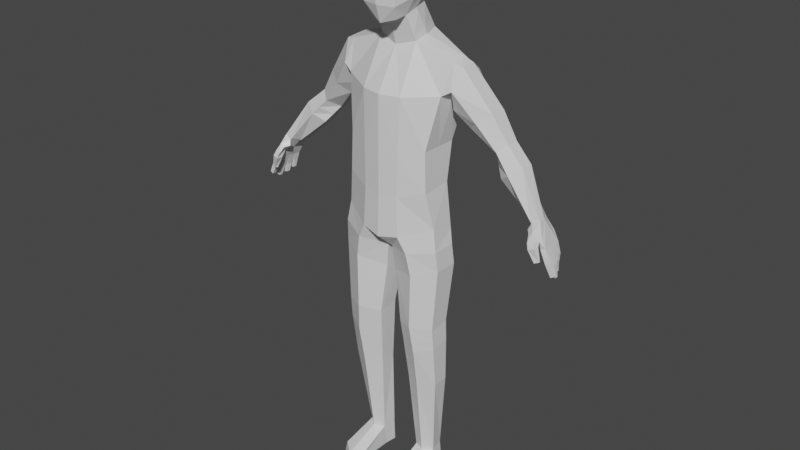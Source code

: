# Source: ragdoll.blend  (saved by Blender 2.92.15; exported with 4.5.12 LTS)
import bpy
from mathutils import Matrix  # noqa: F401  (used for matrix-valued properties, if any)

bpy.ops.wm.read_factory_settings(use_empty=True)
scene = bpy.context.scene
scene.name = 'Scene'

# ---- collections
col_collection = bpy.data.collections.new('Collection'); scene.collection.children.link(col_collection)

# ---- materials (node trees are filled in below, after node groups)
mat_material = bpy.data.materials.new('Material')
mat_material.alpha_threshold = 0.0
mat_material.use_transparent_shadow = False
mat_material.line_color = (0.0, 0.0, 0.0, 1.0)

# ---- material node trees
mat_material.use_nodes = True; mat_material.node_tree.nodes.clear()
_N = mat_material.node_tree.nodes; _L = mat_material.node_tree.links
n0 = _N.new('ShaderNodeOutputMaterial'); n0.name = 'Material Output'; n0.location = (300, 300)
n1 = _N.new('ShaderNodeBsdfPrincipled'); n1.name = 'Principled BSDF'; n1.location = (10, 300)
n1.distribution = 'GGX'
n1.subsurface_method = 'BURLEY'
n1.inputs[2].default_value = 0.4
n1.inputs[3].default_value = 1.45
n1.inputs[27].default_value = (0.0, 0.0, 0.0, 1.0)
n1.inputs[28].default_value = 1.0
_L.new(n1.outputs[0], n0.inputs[0])
n0.is_active_output = True

# ---- world
world_world = bpy.data.worlds.new('World'); scene.world = world_world
world_world.use_nodes = True; world_world.node_tree.nodes.clear()
_N = world_world.node_tree.nodes; _L = world_world.node_tree.links
n0 = _N.new('ShaderNodeOutputWorld'); n0.name = 'World Output'; n0.location = (300, 300)
n1 = _N.new('ShaderNodeBackground'); n1.name = 'Background'; n1.location = (10, 300)
n1.inputs[0].default_value = (0.05088, 0.05088, 0.05088, 1.0)
_L.new(n1.outputs[0], n0.inputs[0])
n0.is_active_output = True
world_world.color = (0.05088, 0.05088, 0.05088)
world_world.use_sun_shadow = False
world_world.sun_shadow_jitter_overblur = 0.0

# ---- meshes
me_cube = bpy.data.meshes.new('Cube')
me_cube.from_pydata([(0.517, 0.2913, 0.5726), (0.4718, 0.1111, -0.8973), (0.5326, 0.0125, 0.6381), (0.4718, -0.1319, -0.8279), (0.4152, 0.118, -0.4753), (0.4152, -0.177, -0.4961), (0.4889, 0.2941, 0.3665), (0.4889, -0.08684, 0.37), (0.4012, 0.1943, -0.1194), (0.4012, -0.1735, -0.1159), (0.191, -0.2826, -0.9358), (0.1272, 0.2902, 0.7989), (0.191, 0.2051, -1.005), (0.1823, -0.03083, 0.7627), (0.1741, -0.271, -0.5659), (0.1741, 0.2121, -0.5451), (0.1953, -0.251, 0.3398), (0.1953, 0.3715, 0.2921), (0.181, 0.2883, -0.1949), (0.181, -0.2675, -0.1915), (0.1354, -0.1004, 0.9828), (0.1317, 0.1212, 1.074), (0.1533, 0.1001, 1.542), (0.156, -0.1078, 1.526), (0.1304, -0.2224, 0.9711), (0.1479, -0.2358, 1.42), (0.2191, -0.08699, 1.15), (0.2183, -0.08699, 1.367), (0.1692, 0.183, 1.392), (0.1792, 0.1914, 1.221), (0.1607, -0.2742, 1.088), (0.1709, -0.2809, 1.279), (0.5326, 0.1499, 0.6703), (0.4152, -0.02947, -0.4857), (0.4889, 0.07453, 0.2934), (0.4012, 0.0104, -0.1177), (0.1823, 0.1209, 0.7867), (0.1547, 0.01042, 1.028), (0.1548, 0.008242, 1.541), (0.2226, 0.05221, 1.185), (0.2172, 0.04803, 1.387), (0.2717, 0.1909, -3.291), (0.2674, 0.2022, -1.08), (0.3721, 0.1475, -3.288), (0.5081, 0.08579, -1.035), (0.3906, 0.01771, -3.302), (0.5081, -0.1471, -1.035), (0.3058, -0.05211, -3.306), (0.2674, -0.2635, -1.08), (0.2049, -0.00882, -3.309), (0.02253, -0.1471, -1.122), (0.1863, 0.121, -3.295), (0.02253, 0.08579, -1.122), (0.3193, 0.1531, -2.46), (0.3268, 0.1525, -2.014), (0.3005, 0.1537, -1.807), (0.308, 0.219, -1.292), (0.5225, 0.1026, -1.229), (0.4858, 0.05153, -1.812), (0.4901, 0.05541, -2.013), (0.4766, 0.07532, -2.453), (0.5225, -0.1302, -1.229), (0.4858, -0.1503, -1.84), (0.4901, -0.131, -2.05), (0.4766, -0.07832, -2.467), (0.308, -0.2466, -1.292), (0.3005, -0.25, -1.828), (0.3268, -0.2203, -2.093), (0.3193, -0.1541, -2.489), (0.05117, -0.1302, -1.356), (0.1151, -0.1478, -1.858), (0.1311, -0.1232, -2.066), (0.162, -0.07633, -2.497), (0.05117, 0.1026, -1.356), (0.1151, 0.05408, -1.831), (0.1311, 0.06323, -2.029), (0.162, 0.07731, -2.483), (0.5899, 0.2947, 0.5345), (0.6157, 0.1737, 0.624), (0.6178, 0.03127, 0.6179), (0.5771, -0.06316, 0.4232), (0.5365, 0.03127, 0.2285), (0.5554, 0.3026, 0.3204), (1.089, 0.2813, -0.2047), (0.9445, 0.3127, -0.05254), (0.7666, 0.3386, 0.1694), (0.8742, 0.2596, 0.254), (1.019, 0.2531, 0.01894), (1.192, 0.2201, -0.1314), (0.8742, 0.1016, 0.254), (1.019, 0.1339, 0.01894), (1.192, 0.09764, -0.1314), (0.7666, 0.02254, 0.1694), (0.9445, 0.07426, -0.05254), (1.089, 0.03643, -0.2047), (0.6591, 0.1016, 0.08482), (0.868, 0.1923, -0.1244), (0.986, 0.09764, -0.2781), (0.6591, 0.2596, 0.08482), (0.87, 0.2531, -0.124), (0.986, 0.2201, -0.2781), (0.2785, 0.2108, -3.532), (0.3794, 0.1675, -3.532), (0.3956, 0.05441, -3.532), (0.3108, -0.01541, -3.532), (0.2098, 0.02788, -3.532), (0.1937, 0.141, -3.532), (0.4474, -0.2946, -3.447), (0.3126, -0.4138, -3.451), (0.2032, -0.3549, -3.454), (0.459, -0.3122, -3.532), (0.3242, -0.4313, -3.532), (0.2148, -0.3724, -3.532), (1.529, 0.1979, -0.9103), (1.448, 0.2185, -0.6357), (1.623, -0.02734, -0.9175), (1.485, -0.0156, -0.6339), (1.601, 0.03961, -0.962), (1.568, 0.1041, -0.9459), (1.565, 0.1402, -0.9463), (1.529, 0.2099, -0.8239), (1.498, 0.2134, -0.7255), (1.518, -0.01229, -0.7017), (1.579, -0.02818, -0.813), (1.518, 0.0436, -0.7175), (1.58, 0.036, -0.8476), (1.513, 0.1, -0.7234), (1.565, 0.0991, -0.848), (1.508, 0.1565, -0.7294), (1.555, 0.1512, -0.8482), (1.578, 0.02574, -0.8183), (1.623, 0.007859, -0.9202), (1.575, 0.09136, -0.8534), (1.598, 0.07286, -0.9655), (1.534, 0.1602, -0.8201), (1.531, 0.169, -0.9108), (1.396, 0.1748, -0.5217), (1.433, 0.02118, -0.4967), (1.429, 0.09486, -0.5045), (1.498, 0.1959, -0.9025), (1.407, 0.2125, -0.6579), (1.592, -0.02843, -0.9343), (1.475, -0.04097, -0.6376), (1.417, 0.0996, -0.6461), (1.571, 0.03661, -0.9656), (1.534, 0.1017, -0.9401), (1.531, 0.1378, -0.9404), (1.483, 0.2052, -0.8287), (1.457, 0.2075, -0.7477), (1.477, -0.01828, -0.724), (1.538, -0.03078, -0.8355), (1.478, 0.03761, -0.7397), (1.535, 0.03096, -0.8567), (1.472, 0.09404, -0.7456), (1.521, 0.09445, -0.8549), (1.467, 0.1505, -0.7516), (1.508, 0.1466, -0.8533), (1.537, 0.02314, -0.8408), (1.592, 0.006766, -0.9371), (1.53, 0.08631, -0.8625), (1.568, 0.06985, -0.9691), (1.487, 0.1556, -0.8249), (1.499, 0.167, -0.903), (1.314, 0.1684, -0.5621), (1.363, 0.003849, -0.5281), (1.326, 0.08835, -0.5513), (1.417, -0.01366, -0.6393), (1.345, -0.01877, -0.5765), (1.453, -0.1004, -0.6278), (1.421, -0.067, -0.561), (1.404, -0.1115, -0.647), (1.384, -0.06487, -0.5908), (1.479, -0.05907, -0.6785), (1.418, -0.06169, -0.702), (1.473, -0.1178, -0.678), (1.422, -0.1243, -0.6966), (1.507, -0.06438, -0.799), (1.466, -0.0798, -0.8143), (1.518, -0.08864, -0.7931), (1.477, -0.106, -0.808), (1.017, 0.297, -0.1286), (1.105, 0.2366, -0.05622), (1.105, 0.1158, -0.05622), (1.017, 0.05535, -0.1286), (0.927, 0.145, -0.2012), (0.928, 0.2366, -0.2011), (1.301, 0.1723, -0.5578), (1.309, 0.08906, -0.5453), (1.342, 0.006348, -0.5077), (1.402, 0.02704, -0.4545), (1.401, 0.1045, -0.4623), (1.37, 0.1829, -0.4936), (0.3136, 0.1531, -1.911), (0.488, 0.05347, -1.912), (0.488, -0.1407, -1.945), (0.3136, -0.2352, -1.961), (0.1231, -0.1355, -1.962), (0.1231, 0.05866, -1.93), (0.3751, 0.1461, -3.258), (0.393, 0.01547, -3.272), (0.3056, -0.05457, -3.276), (0.2027, -0.01004, -3.28), (0.1848, 0.1206, -3.265), (0.2727, 0.1907, -3.261), (0.174, -0.04311, 0.8016), (0.128, 0.2604, 0.8474), (0.1774, 0.1014, 0.8294), (0.1409, -0.09226, 0.9572), (0.1312, 0.1409, 1.042), (0.1579, 0.02329, 1.0), (-0.517, 0.2913, 0.5726), (-0.4718, 0.1111, -0.8973), (-0.5326, 0.0125, 0.6381), (-0.4718, -0.1319, -0.8279), (0.0, 0.237, -1.042), (0.0, -0.06881, 0.7078), (0.0, -0.3144, -0.9723), (0.0, 0.2861, 0.7541), (-0.4152, 0.118, -0.4753), (-0.4152, -0.177, -0.4961), (0.0, 0.2439, -0.5711), (0.0, -0.3028, -0.5919), (-0.4889, 0.2941, 0.3665), (-0.4889, -0.08684, 0.37), (0.0, 0.4034, 0.2881), (0.0, -0.2924, 0.3366), (-0.4012, 0.1943, -0.1194), (-0.4012, -0.1735, -0.1159), (0.0, 0.3202, -0.2099), (0.0, -0.2994, -0.2065), (-0.191, -0.2826, -0.9358), (-0.1272, 0.2902, 0.7989), (-0.191, 0.2051, -1.005), (-0.1823, -0.03083, 0.7627), (-0.1741, -0.271, -0.5659), (-0.1741, 0.2121, -0.5451), (-0.1953, -0.251, 0.3398), (-0.1953, 0.3715, 0.2921), (-0.181, 0.2883, -0.1949), (-0.181, -0.2675, -0.1915), (-0.1354, -0.1004, 0.9828), (0.0, -0.1266, 0.9495), (0.0, 0.1403, 1.06), (-0.1317, 0.1212, 1.074), (-0.1533, 0.1001, 1.542), (0.0, 0.1276, 1.571), (0.0, -0.1266, 1.567), (-0.156, -0.1078, 1.526), (-0.1304, -0.2224, 0.9711), (0.0, -0.262, 0.9294), (0.0, -0.2717, 1.441), (-0.1479, -0.2358, 1.42), (0.0, -0.1266, 1.354), (0.0, -0.1266, 1.152), (0.0, 0.2339, 1.218), (0.0, 0.2289, 1.395), (-0.2191, -0.08699, 1.15), (-0.2183, -0.08699, 1.367), (-0.1692, 0.183, 1.392), (-0.1792, 0.1914, 1.221), (0.0, -0.3205, 1.28), (0.0, -0.3138, 1.09), (-0.1607, -0.2742, 1.088), (-0.1709, -0.2809, 1.279), (-0.5326, 0.1499, 0.6703), (0.0, 0.1086, 0.7309), (-0.4152, -0.02947, -0.4857), (-0.4889, 0.07453, 0.2934), (-0.4012, 0.0104, -0.1177), (-0.1823, 0.1209, 0.7867), (0.0, 0.006857, 1.005), (-0.1547, 0.01042, 1.028), (0.0, 0.0005039, 1.569), (-0.1548, 0.008242, 1.541), (-0.2226, 0.05221, 1.185), (-0.2172, 0.04803, 1.387), (0.0, 0.05366, 1.185), (0.0, 0.05116, 1.374), (-0.2717, 0.1909, -3.291), (-0.2674, 0.2022, -1.08), (-0.3721, 0.1475, -3.288), (-0.5081, 0.08579, -1.035), (-0.3906, 0.01771, -3.302), (-0.5081, -0.1471, -1.035), (-0.3058, -0.05211, -3.306), (-0.2674, -0.2635, -1.08), (-0.2049, -0.00882, -3.309), (-0.02253, -0.1471, -1.122), (-0.1863, 0.121, -3.295), (-0.02253, 0.08579, -1.122), (-0.3193, 0.1531, -2.46), (-0.3268, 0.1525, -2.014), (-0.3005, 0.1537, -1.807), (-0.308, 0.219, -1.292), (-0.5225, 0.1026, -1.229), (-0.4858, 0.05153, -1.812), (-0.4901, 0.05541, -2.013), (-0.4766, 0.07532, -2.453), (-0.5225, -0.1302, -1.229), (-0.4858, -0.1503, -1.84), (-0.4901, -0.131, -2.05), (-0.4766, -0.07832, -2.467), (-0.308, -0.2466, -1.292), (-0.3005, -0.25, -1.828), (-0.3268, -0.2203, -2.093), (-0.3193, -0.1541, -2.489), (-0.05117, -0.1302, -1.356), (-0.1151, -0.1478, -1.858), (-0.1311, -0.1232, -2.066), (-0.162, -0.07633, -2.497), (-0.05117, 0.1026, -1.356), (-0.1151, 0.05408, -1.831), (-0.1311, 0.06323, -2.029), (-0.162, 0.07731, -2.483), (-0.5899, 0.2947, 0.5345), (-0.6157, 0.1737, 0.624), (-0.6178, 0.03127, 0.6179), (-0.5771, -0.06316, 0.4232), (-0.5365, 0.03127, 0.2285), (-0.5554, 0.3026, 0.3204), (-1.089, 0.2813, -0.2047), (-0.9445, 0.3127, -0.05254), (-0.7666, 0.3386, 0.1694), (-0.8742, 0.2596, 0.254), (-1.019, 0.2531, 0.01894), (-1.192, 0.2201, -0.1314), (-0.8742, 0.1016, 0.254), (-1.019, 0.1339, 0.01894), (-1.192, 0.09764, -0.1314), (-0.7666, 0.02254, 0.1694), (-0.9445, 0.07426, -0.05254), (-1.089, 0.03643, -0.2047), (-0.6591, 0.1016, 0.08482), (-0.868, 0.1923, -0.1244), (-0.986, 0.09764, -0.2781), (-0.6591, 0.2596, 0.08482), (-0.87, 0.2531, -0.124), (-0.986, 0.2201, -0.2781), (-0.2785, 0.2108, -3.532), (-0.3794, 0.1675, -3.532), (-0.3956, 0.05441, -3.532), (-0.3108, -0.01541, -3.532), (-0.2098, 0.02788, -3.532), (-0.1937, 0.141, -3.532), (-0.4474, -0.2946, -3.447), (-0.3126, -0.4138, -3.451), (-0.2032, -0.3549, -3.454), (-0.459, -0.3122, -3.532), (-0.3242, -0.4313, -3.532), (-0.2148, -0.3724, -3.532), (-1.529, 0.1979, -0.9103), (-1.448, 0.2185, -0.6357), (-1.623, -0.02734, -0.9175), (-1.485, -0.0156, -0.6339), (-1.601, 0.03961, -0.962), (-1.568, 0.1041, -0.9459), (-1.565, 0.1402, -0.9463), (-1.529, 0.2099, -0.8239), (-1.498, 0.2134, -0.7255), (-1.518, -0.01229, -0.7017), (-1.579, -0.02818, -0.813), (-1.518, 0.0436, -0.7175), (-1.58, 0.036, -0.8476), (-1.513, 0.1, -0.7234), (-1.565, 0.0991, -0.848), (-1.508, 0.1565, -0.7294), (-1.555, 0.1512, -0.8482), (-1.578, 0.02574, -0.8183), (-1.623, 0.007859, -0.9202), (-1.575, 0.09136, -0.8534), (-1.598, 0.07286, -0.9655), (-1.534, 0.1602, -0.8201), (-1.531, 0.169, -0.9108), (-1.396, 0.1748, -0.5217), (-1.433, 0.02118, -0.4967), (-1.429, 0.09486, -0.5045), (-1.498, 0.1959, -0.9025), (-1.407, 0.2125, -0.6579), (-1.592, -0.02843, -0.9343), (-1.475, -0.04097, -0.6376), (-1.417, 0.0996, -0.6461), (-1.571, 0.03661, -0.9656), (-1.534, 0.1017, -0.9401), (-1.531, 0.1378, -0.9404), (-1.483, 0.2052, -0.8287), (-1.457, 0.2075, -0.7477), (-1.477, -0.01828, -0.724), (-1.538, -0.03078, -0.8355), (-1.478, 0.03761, -0.7397), (-1.535, 0.03096, -0.8567), (-1.472, 0.09404, -0.7456), (-1.521, 0.09445, -0.8549), (-1.467, 0.1505, -0.7516), (-1.508, 0.1466, -0.8533), (-1.537, 0.02314, -0.8408), (-1.592, 0.006766, -0.9371), (-1.53, 0.08631, -0.8625), (-1.568, 0.06985, -0.9691), (-1.487, 0.1556, -0.8249), (-1.499, 0.167, -0.903), (-1.314, 0.1684, -0.5621), (-1.363, 0.003849, -0.5281), (-1.326, 0.08835, -0.5513), (-1.417, -0.01366, -0.6393), (-1.345, -0.01877, -0.5765), (-1.453, -0.1004, -0.6278), (-1.421, -0.067, -0.561), (-1.404, -0.1115, -0.647), (-1.384, -0.06487, -0.5908), (-1.479, -0.05907, -0.6785), (-1.418, -0.06169, -0.702), (-1.473, -0.1178, -0.678), (-1.422, -0.1243, -0.6966), (-1.507, -0.06438, -0.799), (-1.466, -0.0798, -0.8143), (-1.518, -0.08864, -0.7931), (-1.477, -0.106, -0.808), (-1.017, 0.297, -0.1286), (-1.105, 0.2366, -0.05622), (-1.105, 0.1158, -0.05622), (-1.017, 0.05535, -0.1286), (-0.927, 0.145, -0.2012), (-0.928, 0.2366, -0.2011), (-1.301, 0.1723, -0.5578), (-1.309, 0.08906, -0.5453), (-1.342, 0.006348, -0.5077), (-1.402, 0.02704, -0.4545), (-1.401, 0.1045, -0.4623), (-1.37, 0.1829, -0.4936), (-0.3136, 0.1531, -1.911), (-0.488, 0.05347, -1.912), (-0.488, -0.1407, -1.945), (-0.3136, -0.2352, -1.961), (-0.1231, -0.1355, -1.962), (-0.1231, 0.05866, -1.93), (-0.3751, 0.1461, -3.258), (-0.393, 0.01547, -3.272), (-0.3056, -0.05457, -3.276), (-0.2027, -0.01004, -3.28), (-0.1848, 0.1206, -3.265), (-0.2727, 0.1907, -3.261), (0.0, -0.07901, 0.7505), (0.0, 0.2603, 0.808), (-0.174, -0.04311, 0.8016), (-0.128, 0.2604, 0.8474), (-0.1774, 0.1014, 0.8294), (0.0, 0.09066, 0.7793), (0.0, -0.1198, 0.9213), (-0.1409, -0.09226, 0.9572), (-0.1312, 0.1409, 1.042), (-0.1579, 0.02329, 1.0), (0.0, 0.01872, 0.9727), (0.0, 0.1573, 1.024)], [], [(17, 11, 0, 6), (16, 13, 215, 225), (10, 14, 221, 216), (12, 15, 4, 1), (19, 16, 225, 229), (18, 17, 6, 8), (35, 34, 7, 9), (33, 35, 9, 5), (15, 18, 8, 4), (14, 19, 229, 221), (5, 9, 19, 14), (220, 228, 18, 15), (228, 224, 17, 18), (9, 7, 16, 19), (214, 220, 15, 12), (3, 5, 14, 10), (32, 36, 13, 2), (7, 2, 13, 16), (224, 217, 11, 17), (28, 255, 245, 22), (447, 207, 20, 241), (209, 208, 21, 37), (208, 452, 242, 21), (260, 31, 25, 250), (40, 28, 22, 38), (23, 246, 250, 25), (241, 20, 24, 249), (27, 23, 25, 31), (20, 26, 30, 24), (26, 27, 31, 30), (37, 21, 29, 39), (39, 29, 28, 40), (249, 24, 30, 261), (261, 30, 31, 260), (21, 242, 254, 29), (29, 254, 255, 28), (272, 246, 23, 38), (245, 272, 38, 22), (26, 39, 40, 27), (20, 37, 39, 26), (27, 40, 38, 23), (207, 209, 37, 20), (0, 11, 36, 32), (4, 8, 35, 33), (8, 6, 34, 35), (56, 42, 44, 57), (57, 44, 46, 61), (61, 46, 48, 65), (65, 48, 50, 69), (69, 50, 52, 73), (73, 52, 42, 56), (41, 43, 102, 101), (202, 76, 53, 203), (76, 75, 54, 53), (197, 74, 55, 192), (74, 73, 56, 55), (201, 72, 76, 202), (72, 71, 75, 76), (196, 70, 74, 197), (70, 69, 73, 74), (200, 68, 72, 201), (68, 67, 71, 72), (195, 66, 70, 196), (66, 65, 69, 70), (199, 64, 68, 200), (64, 63, 67, 68), (194, 62, 66, 195), (62, 61, 65, 66), (198, 60, 64, 199), (60, 59, 63, 64), (193, 58, 62, 194), (58, 57, 61, 62), (203, 53, 60, 198), (53, 54, 59, 60), (192, 55, 58, 193), (55, 56, 57, 58), (85, 77, 78, 86), (86, 78, 79, 89), (89, 79, 80, 92), (92, 80, 81, 95), (95, 81, 82, 98), (98, 82, 77, 85), (185, 99, 84, 180), (99, 98, 85, 84), (184, 96, 99, 185), (96, 95, 98, 99), (183, 93, 96, 184), (93, 92, 95, 96), (182, 90, 93, 183), (90, 89, 92, 93), (181, 87, 90, 182), (87, 86, 89, 90), (180, 84, 87, 181), (84, 85, 86, 87), (78, 77, 0, 32), (77, 82, 6, 0), (82, 81, 34, 6), (81, 80, 7, 34), (80, 79, 2, 7), (79, 78, 32, 2), (1, 4, 33, 5, 3), (46, 44, 1, 3), (44, 42, 12, 1), (42, 52, 214, 12), (52, 50, 216, 214), (50, 48, 10, 216), (48, 46, 3, 10), (101, 102, 103, 104, 105, 106), (103, 45, 107, 110), (51, 41, 101, 106), (49, 105, 112, 109), (43, 45, 103, 102), (49, 51, 106, 105), (107, 108, 111, 110), (108, 109, 112, 111), (45, 47, 108, 107), (105, 104, 111, 112), (47, 49, 109, 108), (104, 103, 110, 111), (134, 135, 113, 120), (123, 115, 131, 130), (125, 117, 133, 132), (127, 118, 119, 129), (124, 126, 128, 121, 114, 136, 138, 137, 116, 122), (126, 127, 129, 128), (124, 125, 132, 126), (122, 123, 130, 124), (128, 134, 120, 121), (161, 147, 139, 162), (150, 157, 158, 141), (152, 159, 160, 144), (154, 156, 146, 145), (153, 155, 156, 154), (151, 153, 159, 152), (153, 151, 149, 142, 143, 140, 148, 155), (149, 151, 157, 150), (155, 148, 147, 161), (166, 167, 164, 165, 143), (140, 143, 165, 163), (135, 134, 161, 162), (118, 127, 154, 145), (120, 113, 139, 147), (126, 132, 159, 153), (121, 120, 147, 148), (129, 119, 146, 156), (114, 121, 148, 140), (134, 128, 155, 161), (122, 116, 142, 149), (115, 123, 150, 141), (123, 122, 149, 150), (113, 135, 162, 139), (125, 124, 151, 152), (136, 114, 140, 163), (131, 115, 141, 158), (133, 117, 144, 160), (127, 126, 153, 154), (119, 118, 145, 146), (130, 131, 158, 157), (117, 125, 152, 144), (128, 129, 156, 155), (132, 133, 160, 159), (124, 130, 157, 151), (166, 173, 175, 170), (142, 166, 143), (164, 169, 168, 142, 116, 137), (169, 171, 170, 168), (167, 171, 169, 164), (166, 170, 171, 167), (174, 178, 176, 172), (142, 172, 173, 166), (168, 174, 172, 142), (170, 175, 174, 168), (176, 178, 179, 177), (175, 179, 178, 174), (173, 177, 179, 175), (172, 176, 177, 173), (186, 187, 97, 100), (187, 188, 94, 97), (188, 189, 91, 94), (189, 190, 88, 91), (190, 191, 83, 88), (191, 186, 100, 83), (83, 180, 181, 88), (88, 181, 182, 91), (91, 182, 183, 94), (94, 183, 184, 97), (97, 184, 185, 100), (100, 185, 180, 83), (136, 163, 186, 191), (138, 136, 191, 190), (137, 138, 190, 189), (164, 137, 189, 188), (165, 164, 188, 187), (163, 165, 187, 186), (54, 192, 193, 59), (59, 193, 194, 63), (63, 194, 195, 67), (67, 195, 196, 71), (71, 196, 197, 75), (75, 197, 192, 54), (41, 203, 198, 43), (43, 198, 199, 45), (45, 199, 200, 47), (47, 200, 201, 49), (49, 201, 202, 51), (51, 202, 203, 41), (13, 36, 206, 204), (11, 217, 442, 205), (36, 11, 205, 206), (215, 13, 204, 441), (204, 206, 209, 207), (205, 442, 452, 208), (206, 205, 208, 209), (441, 204, 207, 447), (237, 222, 210, 231), (236, 225, 215, 233), (451, 270, 241, 447), (230, 216, 221, 234), (232, 211, 218, 235), (239, 229, 225, 236), (238, 226, 222, 237), (268, 227, 223, 267), (266, 219, 227, 268), (235, 218, 226, 238), (234, 221, 229, 239), (219, 234, 239, 227), (220, 235, 238, 228), (228, 238, 237, 224), (227, 239, 236, 223), (214, 232, 235, 220), (213, 230, 234, 219), (264, 212, 233, 269), (223, 236, 233, 212), (224, 237, 231, 217), (258, 244, 245, 255), (447, 241, 240, 448), (450, 271, 243, 449), (449, 243, 242, 452), (277, 272, 246, 252), (260, 250, 251, 263), (275, 273, 244, 258), (247, 251, 250, 246), (241, 249, 248, 240), (257, 263, 251, 247), (253, 261, 249, 241), (246, 250, 260, 252), (252, 260, 261, 253), (240, 248, 262, 256), (256, 262, 263, 257), (271, 274, 259, 243), (274, 275, 258, 259), (249, 261, 262, 248), (261, 260, 263, 262), (270, 276, 253, 241), (276, 277, 252, 253), (243, 259, 254, 242), (259, 258, 255, 254), (272, 273, 247, 246), (245, 244, 273, 272), (254, 255, 277, 276), (242, 254, 276, 270), (256, 257, 275, 274), (240, 256, 274, 271), (257, 247, 273, 275), (255, 245, 272, 277), (448, 240, 271, 450), (210, 264, 269, 231), (218, 266, 268, 226), (226, 268, 267, 222), (452, 242, 270, 451), (293, 294, 281, 279), (294, 298, 283, 281), (298, 302, 285, 283), (302, 306, 287, 285), (306, 310, 289, 287), (310, 293, 279, 289), (278, 338, 339, 280), (439, 440, 290, 313), (313, 290, 291, 312), (434, 429, 292, 311), (311, 292, 293, 310), (438, 439, 313, 309), (309, 313, 312, 308), (433, 434, 311, 307), (307, 311, 310, 306), (437, 438, 309, 305), (305, 309, 308, 304), (432, 433, 307, 303), (303, 307, 306, 302), (436, 437, 305, 301), (301, 305, 304, 300), (431, 432, 303, 299), (299, 303, 302, 298), (435, 436, 301, 297), (297, 301, 300, 296), (430, 431, 299, 295), (295, 299, 298, 294), (440, 435, 297, 290), (290, 297, 296, 291), (429, 430, 295, 292), (292, 295, 294, 293), (322, 323, 315, 314), (323, 326, 316, 315), (326, 329, 317, 316), (329, 332, 318, 317), (332, 335, 319, 318), (335, 322, 314, 319), (422, 417, 321, 336), (336, 321, 322, 335), (421, 422, 336, 333), (333, 336, 335, 332), (420, 421, 333, 330), (330, 333, 332, 329), (419, 420, 330, 327), (327, 330, 329, 326), (418, 419, 327, 324), (324, 327, 326, 323), (417, 418, 324, 321), (321, 324, 323, 322), (315, 264, 210, 314), (314, 210, 222, 319), (319, 222, 267, 318), (318, 267, 223, 317), (317, 223, 212, 316), (316, 212, 264, 315), (211, 213, 219, 266, 218), (283, 213, 211, 281), (281, 211, 232, 279), (279, 232, 214, 289), (289, 214, 216, 287), (287, 216, 230, 285), (285, 230, 213, 283), (338, 343, 342, 341, 340, 339), (340, 347, 344, 282), (288, 343, 338, 278), (286, 346, 349, 342), (280, 339, 340, 282), (286, 342, 343, 288), (344, 347, 348, 345), (345, 348, 349, 346), (282, 344, 345, 284), (342, 349, 348, 341), (284, 345, 346, 286), (341, 348, 347, 340), (371, 357, 350, 372), (360, 367, 368, 352), (362, 369, 370, 354), (364, 366, 356, 355), (361, 359, 353, 374, 375, 373, 351, 358, 365, 363), (363, 365, 366, 364), (361, 363, 369, 362), (359, 361, 367, 360), (365, 358, 357, 371), (398, 399, 376, 384), (387, 378, 395, 394), (389, 381, 397, 396), (391, 382, 383, 393), (390, 391, 393, 392), (388, 389, 396, 390), (390, 392, 385, 377, 380, 379, 386, 388), (386, 387, 394, 388), (392, 398, 384, 385), (403, 380, 402, 401, 404), (377, 400, 402, 380), (372, 399, 398, 371), (355, 382, 391, 364), (357, 384, 376, 350), (363, 390, 396, 369), (358, 385, 384, 357), (366, 393, 383, 356), (351, 377, 385, 358), (371, 398, 392, 365), (359, 386, 379, 353), (352, 378, 387, 360), (360, 387, 386, 359), (350, 376, 399, 372), (362, 389, 388, 361), (373, 400, 377, 351), (368, 395, 378, 352), (370, 397, 381, 354), (364, 391, 390, 363), (356, 383, 382, 355), (367, 394, 395, 368), (354, 381, 389, 362), (365, 392, 393, 366), (369, 396, 397, 370), (361, 388, 394, 367), (403, 407, 412, 410), (379, 380, 403), (401, 374, 353, 379, 405, 406), (406, 405, 407, 408), (404, 401, 406, 408), (403, 404, 408, 407), (411, 409, 413, 415), (379, 403, 410, 409), (405, 379, 409, 411), (407, 405, 411, 412), (413, 414, 416, 415), (412, 411, 415, 416), (410, 412, 416, 414), (409, 410, 414, 413), (423, 337, 334, 424), (424, 334, 331, 425), (425, 331, 328, 426), (426, 328, 325, 427), (427, 325, 320, 428), (428, 320, 337, 423), (320, 325, 418, 417), (325, 328, 419, 418), (328, 331, 420, 419), (331, 334, 421, 420), (334, 337, 422, 421), (337, 320, 417, 422), (373, 428, 423, 400), (375, 427, 428, 373), (374, 426, 427, 375), (401, 425, 426, 374), (402, 424, 425, 401), (400, 423, 424, 402), (291, 296, 430, 429), (296, 300, 431, 430), (300, 304, 432, 431), (304, 308, 433, 432), (308, 312, 434, 433), (312, 291, 429, 434), (278, 280, 435, 440), (280, 282, 436, 435), (282, 284, 437, 436), (284, 286, 438, 437), (286, 288, 439, 438), (288, 278, 440, 439), (217, 442, 446, 265), (233, 443, 445, 269), (231, 444, 442, 217), (269, 445, 444, 231), (215, 441, 443, 233), (265, 446, 441, 215), (442, 452, 451, 446), (443, 448, 450, 445), (444, 449, 452, 442), (445, 450, 449, 444), (441, 447, 448, 443), (446, 451, 447, 441)])
_uv = me_cube.uv_layers.new(name='UVMap')
_uv.uv.foreach_set('vector', [0.5547, 0.4066, 0.625, 0.4066, 0.625, 0.5, 0.5547, 0.5, 0.5547, 0.8434, 0.625, 0.8434, 0.625, 0.875, 0.5547, 0.875, 0.375, 0.8434, 0.4333, 0.8434, 0.4333, 0.875, 0.375, 0.875, 0.375, 0.4066, 0.4333, 0.4066, 0.4333, 0.5, 0.375, 0.5, 0.494, 0.8434, 0.5547, 0.8434, 0.5547, 0.875, 0.494, 0.875, 0.494, 0.4066, 0.5547, 0.4066, 0.5547, 0.5, 0.494, 0.5, 0.494, 0.625, 0.5547, 0.625, 0.5547, 0.75, 0.494, 0.75, 0.4333, 0.625, 0.494, 0.625, 0.494, 0.75, 0.4333, 0.75, 0.4333, 0.4066, 0.494, 0.4066, 0.494, 0.5, 0.4333, 0.5, 0.4333, 0.8434, 0.494, 0.8434, 0.494, 0.875, 0.4333, 0.875, 0.4333, 0.75, 0.494, 0.75, 0.494, 0.8434, 0.4333, 0.8434, 0.4333, 0.375, 0.494, 0.375, 0.494, 0.4066, 0.4333, 0.4066, 0.494, 0.375, 0.5547, 0.375, 0.5547, 0.4066, 0.494, 0.4066, 0.494, 0.75, 0.5547, 0.75, 0.5547, 0.8434, 0.494, 0.8434, 0.375, 0.375, 0.4333, 0.375, 0.4333, 0.4066, 0.375, 0.4066, 0.375, 0.75, 0.4333, 0.75, 0.4333, 0.8434, 0.375, 0.8434, 0.625, 0.625, 0.7184, 0.625, 0.7184, 0.75, 0.625, 0.75, 0.5547, 0.75, 0.625, 0.75, 0.625, 0.8434, 0.5547, 0.8434, 0.5547, 0.375, 0.625, 0.375, 0.625, 0.4066, 0.5547, 0.4066, 0.625, 0.4066, 0.625, 0.375, 0.625, 0.375, 0.625, 0.4066, 0.625, 0.875, 0.625, 0.8434, 0.625, 0.8434, 0.625, 0.875, 0.7184, 0.625, 0.7184, 0.5, 0.7184, 0.5, 0.7184, 0.625, 0.625, 0.4066, 0.625, 0.375, 0.625, 0.375, 0.625, 0.4066, 0.625, 0.875, 0.625, 0.8434, 0.625, 0.8434, 0.625, 0.875, 0.7184, 0.625, 0.7184, 0.5, 0.7184, 0.5, 0.7184, 0.625, 0.0, 0.0, 0.0, 0.0, 0.0, 0.0, 0.0, 0.0, 0.625, 0.875, 0.625, 0.8434, 0.625, 0.8434, 0.625, 0.875, 0.7184, 0.75, 0.7184, 0.75, 0.7184, 0.75, 0.7184, 0.75, 0.7184, 0.75, 0.7184, 0.75, 0.7184, 0.75, 0.7184, 0.75, 0.7184, 0.75, 0.7184, 0.75, 0.7184, 0.75, 0.7184, 0.75, 0.7184, 0.625, 0.7184, 0.5, 0.7184, 0.5, 0.7184, 0.625, 0.7184, 0.625, 0.7184, 0.5, 0.7184, 0.5, 0.7184, 0.625, 0.625, 0.875, 0.625, 0.8434, 0.625, 0.8434, 0.625, 0.875, 0.625, 0.875, 0.625, 0.8434, 0.625, 0.8434, 0.625, 0.875, 0.625, 0.4066, 0.625, 0.375, 0.625, 0.375, 0.625, 0.4066, 0.625, 0.4066, 0.625, 0.375, 0.625, 0.375, 0.625, 0.4066, 0.0, 0.0, 0.0, 0.0, 0.0, 0.0, 0.3592, 0.25, 0.0, 0.0, 0.0, 0.0, 0.3592, 0.25, 0.7184, 0.5, 0.7184, 0.75, 0.7184, 0.625, 0.7184, 0.625, 0.7184, 0.75, 0.7184, 0.75, 0.7184, 0.625, 0.7184, 0.625, 0.7184, 0.75, 0.7184, 0.75, 0.7184, 0.625, 0.7184, 0.625, 0.7184, 0.75, 0.7184, 0.75, 0.7184, 0.625, 0.7184, 0.625, 0.7184, 0.75, 0.625, 0.5, 0.7184, 0.5, 0.7184, 0.625, 0.625, 0.625, 0.4333, 0.5, 0.494, 0.5, 0.494, 0.625, 0.4333, 0.625, 0.494, 0.5, 0.5547, 0.5, 0.5547, 0.625, 0.494, 0.625, 1.0, 0.9, 1.0, 1.0, 0.8333, 1.0, 0.8333, 0.9, 0.8333, 0.9, 0.8333, 1.0, 0.6667, 1.0, 0.6667, 0.9, 0.6667, 0.9, 0.6667, 1.0, 0.5, 1.0, 0.5, 0.9, 0.5, 0.9, 0.5, 1.0, 0.3333, 1.0, 0.3333, 0.9, 0.3333, 0.9, 0.3333, 1.0, 0.1667, 1.0, 0.1667, 0.9, 0.1667, 0.9, 0.1667, 1.0, -8.941e-08, 1.0, -8.941e-08, 0.9, 1.0, 0.5, 0.8333, 0.5, 0.8333, 0.5, 1.0, 0.5, 0.1667, 0.5036, 0.1667, 0.6, -8.941e-08, 0.6, -8.941e-08, 0.5036, 0.1667, 0.6, 0.1667, 0.7, -8.941e-08, 0.7, -8.941e-08, 0.6, 0.1667, 0.75, 0.1667, 0.8, -8.941e-08, 0.8, -8.941e-08, 0.75, 0.1667, 0.8, 0.1667, 0.9, -8.941e-08, 0.9, -8.941e-08, 0.8, 0.3333, 0.5036, 0.3333, 0.6, 0.1667, 0.6, 0.1667, 0.5036, 0.3333, 0.6, 0.3333, 0.7, 0.1667, 0.7, 0.1667, 0.6, 0.3333, 0.75, 0.3333, 0.8, 0.1667, 0.8, 0.1667, 0.75, 0.3333, 0.8, 0.3333, 0.9, 0.1667, 0.9, 0.1667, 0.8, 0.5, 0.5036, 0.5, 0.6, 0.3333, 0.6, 0.3333, 0.5036, 0.5, 0.6, 0.5, 0.7, 0.3333, 0.7, 0.3333, 0.6, 0.5, 0.75, 0.5, 0.8, 0.3333, 0.8, 0.3333, 0.75, 0.5, 0.8, 0.5, 0.9, 0.3333, 0.9, 0.3333, 0.8, 0.6667, 0.5036, 0.6667, 0.6, 0.5, 0.6, 0.5, 0.5036, 0.6667, 0.6, 0.6667, 0.7, 0.5, 0.7, 0.5, 0.6, 0.6667, 0.75, 0.6667, 0.8, 0.5, 0.8, 0.5, 0.75, 0.6667, 0.8, 0.6667, 0.9, 0.5, 0.9, 0.5, 0.8, 0.8333, 0.5036, 0.8333, 0.6, 0.6667, 0.6, 0.6667, 0.5036, 0.8333, 0.6, 0.8333, 0.7, 0.6667, 0.7, 0.6667, 0.6, 0.8333, 0.75, 0.8333, 0.8, 0.6667, 0.8, 0.6667, 0.75, 0.8333, 0.8, 0.8333, 0.9, 0.6667, 0.9, 0.6667, 0.8, 1.0, 0.5036, 1.0, 0.6, 0.8333, 0.6, 0.8333, 0.5036, 1.0, 0.6, 1.0, 0.7, 0.8333, 0.7, 0.8333, 0.6, 1.0, 0.75, 1.0, 0.8, 0.8333, 0.8, 0.8333, 0.75, 1.0, 0.8, 1.0, 0.9, 0.8333, 0.9, 0.8333, 0.8, 1.0, 0.9, 1.0, 1.0, 0.8333, 1.0, 0.8333, 0.9, 0.8333, 0.9, 0.8333, 1.0, 0.6667, 1.0, 0.6667, 0.9, 0.6667, 0.9, 0.6667, 1.0, 0.5, 1.0, 0.5, 0.9, 0.5, 0.9, 0.5, 1.0, 0.3333, 1.0, 0.3333, 0.9, 0.3333, 0.9, 0.3333, 1.0, 0.1667, 1.0, 0.1667, 0.9, 0.1667, 0.9, 0.1667, 1.0, -8.941e-08, 1.0, -8.941e-08, 0.9, 0.1667, 0.75, 0.1667, 0.8, -8.941e-08, 0.8, -8.941e-08, 0.75, 0.1667, 0.8, 0.1667, 0.9, -8.941e-08, 0.9, -8.941e-08, 0.8, 0.3333, 0.75, 0.3333, 0.8, 0.1667, 0.8, 0.1667, 0.75, 0.3333, 0.8, 0.3333, 0.9, 0.1667, 0.9, 0.1667, 0.8, 0.5, 0.75, 0.5, 0.8, 0.3333, 0.8, 0.3333, 0.75, 0.5, 0.8, 0.5, 0.9, 0.3333, 0.9, 0.3333, 0.8, 0.6667, 0.75, 0.6667, 0.8, 0.5, 0.8, 0.5, 0.75, 0.6667, 0.8, 0.6667, 0.9, 0.5, 0.9, 0.5, 0.8, 0.8333, 0.75, 0.8333, 0.8, 0.6667, 0.8, 0.6667, 0.75, 0.8333, 0.8, 0.8333, 0.9, 0.6667, 0.9, 0.6667, 0.8, 1.0, 0.75, 1.0, 0.8, 0.8333, 0.8, 0.8333, 0.75, 1.0, 0.8, 1.0, 0.9, 0.8333, 0.9, 0.8333, 0.8, 0.8333, 1.0, 1.0, 1.0, 0.625, 0.5, 0.625, 0.625, -8.941e-08, 1.0, 0.1667, 1.0, 0.5547, 0.5, 0.625, 0.5, 0.1667, 1.0, 0.3333, 1.0, 0.5547, 0.625, 0.5547, 0.5, 0.3333, 1.0, 0.5, 1.0, 0.5547, 0.75, 0.5547, 0.625, 0.5, 1.0, 0.6667, 1.0, 0.625, 0.75, 0.5547, 0.75, 0.6667, 1.0, 0.8333, 1.0, 0.625, 0.625, 0.625, 0.75, 0.375, 0.5, 0.4333, 0.5, 0.4333, 0.625, 0.4333, 0.75, 0.375, 0.75, 0.6667, 1.0, 0.8333, 1.0, 0.375, 0.5, 0.375, 0.75, 0.8333, 1.0, 1.0, 1.0, 0.375, 0.4066, 0.375, 0.5, -8.941e-08, 1.0, 0.1667, 1.0, 0.375, 0.375, 0.375, 0.4066, 0.1667, 1.0, 0.3333, 1.0, 0.375, 0.875, 0.375, 0.375, 0.3333, 1.0, 0.5, 1.0, 0.375, 0.8434, 0.375, 0.875, 0.5, 1.0, 0.6667, 1.0, 0.375, 0.75, 0.375, 0.8434, 0.75, 0.49, 0.9578, 0.37, 0.9578, 0.13, 0.75, 0.01, 0.5422, 0.13, 0.5422, 0.37, 0.6667, 0.5, 0.6667, 0.5, 0.6667, 0.5, 0.6667, 0.5, 0.1667, 0.5, -8.941e-08, 0.5, -8.941e-08, 0.5, 0.1667, 0.5, 0.3333, 0.5, 0.3333, 0.5, 0.3333, 0.5, 0.3333, 0.5, 0.8333, 0.5, 0.6667, 0.5, 0.6667, 0.5, 0.8333, 0.5, 0.3333, 0.5, 0.1667, 0.5, 0.1667, 0.5, 0.3333, 0.5, 0.6667, 0.5, 0.5, 0.5, 0.5, 0.5, 0.6667, 0.5, 0.5, 0.5, 0.3333, 0.5, 0.3333, 0.5, 0.5, 0.5, 0.6667, 0.5, 0.5, 0.5, 0.5, 0.5, 0.6667, 0.5, 0.5422, 0.13, 0.75, 0.01, 0.75, 0.01, 0.5422, 0.13, 0.5, 0.5, 0.3333, 0.5, 0.3333, 0.5, 0.5, 0.5, 0.75, 0.01, 0.9578, 0.13, 0.9578, 0.13, 0.75, 0.01, 0.8125, 0.6875, 0.8125, 0.75, 0.875, 0.75, 0.875, 0.6875, 0.625, 0.6875, 0.625, 0.75, 0.6875, 0.75, 0.6875, 0.6875, 0.6875, 0.6875, 0.6875, 0.75, 0.75, 0.75, 0.75, 0.6875, 0.75, 0.6875, 0.75, 0.75, 0.8125, 0.75, 0.8125, 0.6875, 0.6875, 0.625, 0.75, 0.625, 0.8125, 0.625, 0.875, 0.625, 0.875, 0.5, 0.875, 0.5, 0.75, 0.5, 0.625, 0.5, 0.625, 0.5, 0.625, 0.625, 0.75, 0.625, 0.75, 0.6875, 0.8125, 0.6875, 0.8125, 0.625, 0.6875, 0.625, 0.6875, 0.6875, 0.75, 0.6875, 0.75, 0.625, 0.625, 0.625, 0.625, 0.6875, 0.6875, 0.6875, 0.6875, 0.625, 0.8125, 0.625, 0.8125, 0.6875, 0.875, 0.6875, 0.875, 0.625, 0.8125, 0.6875, 0.875, 0.6875, 0.875, 0.75, 0.8125, 0.75, 0.625, 0.6875, 0.6875, 0.6875, 0.6875, 0.75, 0.625, 0.75, 0.6875, 0.6875, 0.75, 0.6875, 0.75, 0.75, 0.6875, 0.75, 0.75, 0.6875, 0.8125, 0.6875, 0.8125, 0.75, 0.75, 0.75, 0.75, 0.625, 0.8125, 0.625, 0.8125, 0.6875, 0.75, 0.6875, 0.6875, 0.625, 0.75, 0.625, 0.75, 0.6875, 0.6875, 0.6875, 0.75, 0.625, 0.6875, 0.625, 0.625, 0.625, 0.0, 0.0, 0.75, 0.5, 0.875, 0.5, 0.875, 0.625, 0.8125, 0.625, 0.625, 0.625, 0.6875, 0.625, 0.6875, 0.6875, 0.625, 0.6875, 0.8125, 0.625, 0.875, 0.625, 0.875, 0.6875, 0.8125, 0.6875, 0.625, 0.5, 0.625, 0.5, 0.625, 0.5, 0.75, 0.5, 0.75, 0.5, 0.875, 0.5, 0.75, 0.5, 0.75, 0.5, 0.875, 0.5, 0.8125, 0.75, 0.8125, 0.6875, 0.8125, 0.6875, 0.8125, 0.75, 0.75, 0.75, 0.75, 0.6875, 0.75, 0.6875, 0.75, 0.75, 0.875, 0.6875, 0.875, 0.75, 0.875, 0.75, 0.875, 0.6875, 0.75, 0.625, 0.75, 0.6875, 0.75, 0.6875, 0.75, 0.625, 0.875, 0.625, 0.875, 0.6875, 0.875, 0.6875, 0.875, 0.625, 0.8125, 0.6875, 0.8125, 0.75, 0.8125, 0.75, 0.8125, 0.6875, 0.875, 0.5, 0.875, 0.625, 0.875, 0.625, 0.875, 0.5, 0.8125, 0.6875, 0.8125, 0.625, 0.8125, 0.625, 0.8125, 0.6875, 0.625, 0.625, 0.625, 0.5, 0.625, 0.5, 0.625, 0.625, 0.625, 0.75, 0.625, 0.6875, 0.625, 0.6875, 0.625, 0.75, 0.625, 0.6875, 0.625, 0.625, 0.625, 0.625, 0.625, 0.6875, 0.875, 0.75, 0.8125, 0.75, 0.8125, 0.75, 0.875, 0.75, 0.6875, 0.6875, 0.6875, 0.625, 0.6875, 0.625, 0.6875, 0.6875, 0.875, 0.5, 0.875, 0.5, 0.875, 0.5, 0.875, 0.5, 0.6875, 0.75, 0.625, 0.75, 0.625, 0.75, 0.6875, 0.75, 0.75, 0.75, 0.6875, 0.75, 0.6875, 0.75, 0.75, 0.75, 0.75, 0.6875, 0.75, 0.625, 0.75, 0.625, 0.75, 0.6875, 0.8125, 0.75, 0.75, 0.75, 0.75, 0.75, 0.8125, 0.75, 0.6875, 0.6875, 0.6875, 0.75, 0.6875, 0.75, 0.6875, 0.6875, 0.6875, 0.75, 0.6875, 0.6875, 0.6875, 0.6875, 0.6875, 0.75, 0.8125, 0.625, 0.8125, 0.6875, 0.8125, 0.6875, 0.8125, 0.625, 0.75, 0.6875, 0.75, 0.75, 0.75, 0.75, 0.75, 0.6875, 0.6875, 0.625, 0.6875, 0.6875, 0.6875, 0.6875, 0.6875, 0.625, 0.625, 0.5, 0.625, 0.5, 0.625, 0.5, 0.625, 0.5, 0.0, 0.0, 0.0, 0.0, 0.0, 0.0, 0.625, 0.5, 0.625, 0.5, 0.625, 0.5, 0.625, 0.5, 0.625, 0.5, 0.625, 0.5, 0.625, 0.5, 0.625, 0.5, 0.625, 0.5, 0.625, 0.5, 0.625, 0.5, 0.625, 0.5, 0.625, 0.5, 0.625, 0.5, 0.625, 0.5, 0.625, 0.5, 0.625, 0.5, 0.625, 0.5, 0.625, 0.5, 0.625, 0.5, 0.625, 0.5, 0.625, 0.5, 0.0, 0.0, 0.0, 0.0, 0.0, 0.0, 0.0, 0.0, 0.625, 0.5, 0.625, 0.5, 0.625, 0.5, 0.625, 0.5, 0.625, 0.5, 0.625, 0.5, 0.625, 0.5, 0.625, 0.5, 0.0, 0.0, 0.0, 0.0, 0.0, 0.0, 0.0, 0.0, 0.625, 0.5, 0.625, 0.5, 0.625, 0.5, 0.625, 0.5, 0.625, 0.5, 0.625, 0.5, 0.625, 0.5, 0.625, 0.5, 0.0, 0.0, 0.0, 0.0, 0.0, 0.0, 0.0, 0.0, 0.8207, 0.5153, 0.7181, 0.5153, 0.3333, 0.7, 0.1667, 0.7, 0.7181, 0.5153, 0.6154, 0.5153, 0.5, 0.7, 0.3333, 0.7, 0.6154, 0.5153, 0.6282, 0.5153, 0.6667, 0.7, 0.5, 0.7, 0.6282, 0.5153, 0.7564, 0.5153, 0.8333, 0.7, 0.6667, 0.7, 0.7564, 0.5153, 0.8846, 0.5153, 1.0, 0.7, 0.8333, 0.7, 0.8079, 0.5153, 0.8207, 0.5153, 0.1667, 0.7, -8.941e-08, 0.7, 1.0, 0.7, 1.0, 0.75, 0.8333, 0.75, 0.8333, 0.7, 0.8333, 0.7, 0.8333, 0.75, 0.6667, 0.75, 0.6667, 0.7, 0.6667, 0.7, 0.6667, 0.75, 0.5, 0.75, 0.5, 0.7, 0.5, 0.7, 0.5, 0.75, 0.3333, 0.75, 0.3333, 0.7, 0.3333, 0.7, 0.3333, 0.75, 0.1667, 0.75, 0.1667, 0.7, 0.1667, 0.7, 0.1667, 0.75, -8.941e-08, 0.75, -8.941e-08, 0.7, 0.875, 0.5, 0.875, 0.5, 0.8207, 0.5153, 0.8079, 0.5153, 0.75, 0.5, 0.875, 0.5, 0.8846, 0.5153, 0.7564, 0.5153, 0.625, 0.5, 0.75, 0.5, 0.7564, 0.5153, 0.6282, 0.5153, 0.625, 0.5, 0.625, 0.5, 0.6282, 0.5153, 0.6154, 0.5153, 0.75, 0.5, 0.625, 0.5, 0.6154, 0.5153, 0.7181, 0.5153, 0.875, 0.5, 0.75, 0.5, 0.7181, 0.5153, 0.8207, 0.5153, 1.0, 0.7, 1.0, 0.75, 0.8333, 0.75, 0.8333, 0.7, 0.8333, 0.7, 0.8333, 0.75, 0.6667, 0.75, 0.6667, 0.7, 0.6667, 0.7, 0.6667, 0.75, 0.5, 0.75, 0.5, 0.7, 0.5, 0.7, 0.5, 0.75, 0.3333, 0.75, 0.3333, 0.7, 0.3333, 0.7, 0.3333, 0.75, 0.1667, 0.75, 0.1667, 0.7, 0.1667, 0.7, 0.1667, 0.75, -8.941e-08, 0.75, -8.941e-08, 0.7, 1.0, 0.5, 1.0, 0.5036, 0.8333, 0.5036, 0.8333, 0.5, 0.8333, 0.5, 0.8333, 0.5036, 0.6667, 0.5036, 0.6667, 0.5, 0.6667, 0.5, 0.6667, 0.5036, 0.5, 0.5036, 0.5, 0.5, 0.5, 0.5, 0.5, 0.5036, 0.3333, 0.5036, 0.3333, 0.5, 0.3333, 0.5, 0.3333, 0.5036, 0.1667, 0.5036, 0.1667, 0.5, 0.1667, 0.5, 0.1667, 0.5036, -8.941e-08, 0.5036, -8.941e-08, 0.5, 0.7184, 0.75, 0.7184, 0.625, 0.7184, 0.625, 0.7184, 0.75, 0.625, 0.4066, 0.625, 0.375, 0.625, 0.375, 0.625, 0.4066, 0.7184, 0.625, 0.7184, 0.5, 0.7184, 0.5, 0.7184, 0.625, 0.625, 0.875, 0.625, 0.8434, 0.625, 0.8434, 0.625, 0.875, 0.7184, 0.75, 0.7184, 0.625, 0.7184, 0.625, 0.7184, 0.75, 0.625, 0.4066, 0.625, 0.375, 0.625, 0.375, 0.625, 0.4066, 0.7184, 0.625, 0.7184, 0.5, 0.7184, 0.5, 0.7184, 0.625, 0.625, 0.875, 0.625, 0.8434, 0.625, 0.8434, 0.625, 0.875, 0.5547, 0.4066, 0.5547, 0.5, 0.625, 0.5, 0.625, 0.4066, 0.5547, 0.8434, 0.5547, 0.875, 0.625, 0.875, 0.625, 0.8434, 0.0, 0.0, 0.0, 0.0, 0.0, 0.0, 0.0, 0.0, 0.375, 0.8434, 0.375, 0.875, 0.4333, 0.875, 0.4333, 0.8434, 0.375, 0.4066, 0.375, 0.5, 0.4333, 0.5, 0.4333, 0.4066, 0.494, 0.8434, 0.494, 0.875, 0.5547, 0.875, 0.5547, 0.8434, 0.494, 0.4066, 0.494, 0.5, 0.5547, 0.5, 0.5547, 0.4066, 0.494, 0.625, 0.494, 0.75, 0.5547, 0.75, 0.5547, 0.625, 0.4333, 0.625, 0.4333, 0.75, 0.494, 0.75, 0.494, 0.625, 0.4333, 0.4066, 0.4333, 0.5, 0.494, 0.5, 0.494, 0.4066, 0.4333, 0.8434, 0.4333, 0.875, 0.494, 0.875, 0.494, 0.8434, 0.4333, 0.75, 0.4333, 0.8434, 0.494, 0.8434, 0.494, 0.75, 0.4333, 0.375, 0.4333, 0.4066, 0.494, 0.4066, 0.494, 0.375, 0.494, 0.375, 0.494, 0.4066, 0.5547, 0.4066, 0.5547, 0.375, 0.494, 0.75, 0.494, 0.8434, 0.5547, 0.8434, 0.5547, 0.75, 0.375, 0.375, 0.375, 0.4066, 0.4333, 0.4066, 0.4333, 0.375, 0.375, 0.75, 0.375, 0.8434, 0.4333, 0.8434, 0.4333, 0.75, 0.625, 0.625, 0.625, 0.75, 0.7184, 0.75, 0.7184, 0.625, 0.5547, 0.75, 0.5547, 0.8434, 0.625, 0.8434, 0.625, 0.75, 0.5547, 0.375, 0.5547, 0.4066, 0.625, 0.4066, 0.625, 0.375, 0.625, 0.4066, 0.625, 0.4066, 0.625, 0.375, 0.625, 0.375, 0.625, 0.875, 0.625, 0.875, 0.625, 0.8434, 0.625, 0.8434, 0.7184, 0.625, 0.7184, 0.625, 0.7184, 0.5, 0.7184, 0.5, 0.625, 0.4066, 0.625, 0.4066, 0.625, 0.375, 0.625, 0.375, 0.0, 0.0, 0.0, 0.0, 0.0, 0.0, 0.0, 0.0, 0.625, 0.875, 0.625, 0.875, 0.625, 0.8434, 0.625, 0.8434, 0.7184, 0.625, 0.7184, 0.625, 0.7184, 0.5, 0.7184, 0.5, 0.0, 0.0, 0.0, 0.0, 0.0, 0.0, 0.0, 0.0, 0.625, 0.875, 0.625, 0.875, 0.625, 0.8434, 0.625, 0.8434, 0.7184, 0.75, 0.7184, 0.75, 0.7184, 0.75, 0.7184, 0.75, 0.0, 0.0, 0.0, 0.0, 0.0, 0.0, 0.0, 0.0, 0.0, 0.0, 0.0, 0.0, 0.0, 0.0, 0.0, 0.0, 0.0, 0.0, 0.0, 0.0, 0.0, 0.0, 0.0, 0.0, 0.7184, 0.75, 0.7184, 0.75, 0.7184, 0.75, 0.7184, 0.75, 0.7184, 0.75, 0.7184, 0.75, 0.7184, 0.75, 0.7184, 0.75, 0.7184, 0.625, 0.7184, 0.625, 0.7184, 0.5, 0.7184, 0.5, 0.7184, 0.625, 0.7184, 0.625, 0.7184, 0.5, 0.7184, 0.5, 0.625, 0.875, 0.625, 0.875, 0.625, 0.8434, 0.625, 0.8434, 0.625, 0.875, 0.625, 0.875, 0.625, 0.8434, 0.625, 0.8434, 0.0, 0.0, 0.0, 0.0, 0.0, 0.0, 0.0, 0.0, 0.0, 0.0, 0.0, 0.0, 0.0, 0.0, 0.0, 0.0, 0.625, 0.4066, 0.625, 0.4066, 0.625, 0.375, 0.625, 0.375, 0.625, 0.4066, 0.625, 0.4066, 0.625, 0.375, 0.625, 0.375, 0.0, 0.0, 0.3592, 0.25, 0.0, 0.0, 0.0, 0.0, 0.0, 0.0, 0.7184, 0.5, 0.3592, 0.25, 0.0, 0.0, 0.0, 0.0, 0.0, 0.0, 0.0, 0.0, 0.0, 0.0, 0.0, 0.0, 0.0, 0.0, 0.0, 0.0, 0.0, 0.0, 0.7184, 0.75, 0.7184, 0.75, 0.7184, 0.625, 0.7184, 0.625, 0.7184, 0.75, 0.7184, 0.75, 0.7184, 0.625, 0.7184, 0.625, 0.7184, 0.75, 0.7184, 0.75, 0.7184, 0.625, 0.7184, 0.625, 0.0, 0.0, 0.0, 0.0, 0.0, 0.0, 0.0, 0.0, 0.7184, 0.75, 0.7184, 0.75, 0.7184, 0.625, 0.7184, 0.625, 0.625, 0.5, 0.625, 0.625, 0.7184, 0.625, 0.7184, 0.5, 0.4333, 0.5, 0.4333, 0.625, 0.494, 0.625, 0.494, 0.5, 0.494, 0.5, 0.494, 0.625, 0.5547, 0.625, 0.5547, 0.5, 0.0, 0.0, 0.0, 0.0, 0.0, 0.0, 0.0, 0.0, 1.0, 0.9, 0.8333, 0.9, 0.8333, 1.0, 1.0, 1.0, 0.8333, 0.9, 0.6667, 0.9, 0.6667, 1.0, 0.8333, 1.0, 0.6667, 0.9, 0.5, 0.9, 0.5, 1.0, 0.6667, 1.0, 0.5, 0.9, 0.3333, 0.9, 0.3333, 1.0, 0.5, 1.0, 0.3333, 0.9, 0.1667, 0.9, 0.1667, 1.0, 0.3333, 1.0, 0.1667, 0.9, -8.941e-08, 0.9, -8.941e-08, 1.0, 0.1667, 1.0, 1.0, 0.5, 1.0, 0.5, 0.8333, 0.5, 0.8333, 0.5, 0.1667, 0.5036, -8.941e-08, 0.5036, -8.941e-08, 0.6, 0.1667, 0.6, 0.1667, 0.6, -8.941e-08, 0.6, -8.941e-08, 0.7, 0.1667, 0.7, 0.1667, 0.75, -8.941e-08, 0.75, -8.941e-08, 0.8, 0.1667, 0.8, 0.1667, 0.8, -8.941e-08, 0.8, -8.941e-08, 0.9, 0.1667, 0.9, 0.3333, 0.5036, 0.1667, 0.5036, 0.1667, 0.6, 0.3333, 0.6, 0.3333, 0.6, 0.1667, 0.6, 0.1667, 0.7, 0.3333, 0.7, 0.3333, 0.75, 0.1667, 0.75, 0.1667, 0.8, 0.3333, 0.8, 0.3333, 0.8, 0.1667, 0.8, 0.1667, 0.9, 0.3333, 0.9, 0.5, 0.5036, 0.3333, 0.5036, 0.3333, 0.6, 0.5, 0.6, 0.5, 0.6, 0.3333, 0.6, 0.3333, 0.7, 0.5, 0.7, 0.5, 0.75, 0.3333, 0.75, 0.3333, 0.8, 0.5, 0.8, 0.5, 0.8, 0.3333, 0.8, 0.3333, 0.9, 0.5, 0.9, 0.6667, 0.5036, 0.5, 0.5036, 0.5, 0.6, 0.6667, 0.6, 0.6667, 0.6, 0.5, 0.6, 0.5, 0.7, 0.6667, 0.7, 0.6667, 0.75, 0.5, 0.75, 0.5, 0.8, 0.6667, 0.8, 0.6667, 0.8, 0.5, 0.8, 0.5, 0.9, 0.6667, 0.9, 0.8333, 0.5036, 0.6667, 0.5036, 0.6667, 0.6, 0.8333, 0.6, 0.8333, 0.6, 0.6667, 0.6, 0.6667, 0.7, 0.8333, 0.7, 0.8333, 0.75, 0.6667, 0.75, 0.6667, 0.8, 0.8333, 0.8, 0.8333, 0.8, 0.6667, 0.8, 0.6667, 0.9, 0.8333, 0.9, 1.0, 0.5036, 0.8333, 0.5036, 0.8333, 0.6, 1.0, 0.6, 1.0, 0.6, 0.8333, 0.6, 0.8333, 0.7, 1.0, 0.7, 1.0, 0.75, 0.8333, 0.75, 0.8333, 0.8, 1.0, 0.8, 1.0, 0.8, 0.8333, 0.8, 0.8333, 0.9, 1.0, 0.9, 1.0, 0.9, 0.8333, 0.9, 0.8333, 1.0, 1.0, 1.0, 0.8333, 0.9, 0.6667, 0.9, 0.6667, 1.0, 0.8333, 1.0, 0.6667, 0.9, 0.5, 0.9, 0.5, 1.0, 0.6667, 1.0, 0.5, 0.9, 0.3333, 0.9, 0.3333, 1.0, 0.5, 1.0, 0.3333, 0.9, 0.1667, 0.9, 0.1667, 1.0, 0.3333, 1.0, 0.1667, 0.9, -8.941e-08, 0.9, -8.941e-08, 1.0, 0.1667, 1.0, 0.1667, 0.75, -8.941e-08, 0.75, -8.941e-08, 0.8, 0.1667, 0.8, 0.1667, 0.8, -8.941e-08, 0.8, -8.941e-08, 0.9, 0.1667, 0.9, 0.3333, 0.75, 0.1667, 0.75, 0.1667, 0.8, 0.3333, 0.8, 0.3333, 0.8, 0.1667, 0.8, 0.1667, 0.9, 0.3333, 0.9, 0.5, 0.75, 0.3333, 0.75, 0.3333, 0.8, 0.5, 0.8, 0.5, 0.8, 0.3333, 0.8, 0.3333, 0.9, 0.5, 0.9, 0.6667, 0.75, 0.5, 0.75, 0.5, 0.8, 0.6667, 0.8, 0.6667, 0.8, 0.5, 0.8, 0.5, 0.9, 0.6667, 0.9, 0.8333, 0.75, 0.6667, 0.75, 0.6667, 0.8, 0.8333, 0.8, 0.8333, 0.8, 0.6667, 0.8, 0.6667, 0.9, 0.8333, 0.9, 1.0, 0.75, 0.8333, 0.75, 0.8333, 0.8, 1.0, 0.8, 1.0, 0.8, 0.8333, 0.8, 0.8333, 0.9, 1.0, 0.9, 0.8333, 1.0, 0.625, 0.625, 0.625, 0.5, 1.0, 1.0, -8.941e-08, 1.0, 0.625, 0.5, 0.5547, 0.5, 0.1667, 1.0, 0.1667, 1.0, 0.5547, 0.5, 0.5547, 0.625, 0.3333, 1.0, 0.3333, 1.0, 0.5547, 0.625, 0.5547, 0.75, 0.5, 1.0, 0.5, 1.0, 0.5547, 0.75, 0.625, 0.75, 0.6667, 1.0, 0.6667, 1.0, 0.625, 0.75, 0.625, 0.625, 0.8333, 1.0, 0.375, 0.5, 0.375, 0.75, 0.4333, 0.75, 0.4333, 0.625, 0.4333, 0.5, 0.6667, 1.0, 0.375, 0.75, 0.375, 0.5, 0.8333, 1.0, 0.8333, 1.0, 0.375, 0.5, 0.375, 0.4066, 1.0, 1.0, -8.941e-08, 1.0, 0.375, 0.4066, 0.375, 0.375, 0.1667, 1.0, 0.1667, 1.0, 0.375, 0.375, 0.375, 0.875, 0.3333, 1.0, 0.3333, 1.0, 0.375, 0.875, 0.375, 0.8434, 0.5, 1.0, 0.5, 1.0, 0.375, 0.8434, 0.375, 0.75, 0.6667, 1.0, 0.75, 0.49, 0.5422, 0.37, 0.5422, 0.13, 0.75, 0.01, 0.9578, 0.13, 0.9578, 0.37, 0.6667, 0.5, 0.6667, 0.5, 0.6667, 0.5, 0.6667, 0.5, 0.1667, 0.5, 0.1667, 0.5, -8.941e-08, 0.5, -8.941e-08, 0.5, 0.3333, 0.5, 0.3333, 0.5, 0.3333, 0.5, 0.3333, 0.5, 0.8333, 0.5, 0.8333, 0.5, 0.6667, 0.5, 0.6667, 0.5, 0.3333, 0.5, 0.3333, 0.5, 0.1667, 0.5, 0.1667, 0.5, 0.6667, 0.5, 0.6667, 0.5, 0.5, 0.5, 0.5, 0.5, 0.5, 0.5, 0.5, 0.5, 0.3333, 0.5, 0.3333, 0.5, 0.6667, 0.5, 0.6667, 0.5, 0.5, 0.5, 0.5, 0.5, 0.5422, 0.13, 0.5422, 0.13, 0.75, 0.01, 0.75, 0.01, 0.5, 0.5, 0.5, 0.5, 0.3333, 0.5, 0.3333, 0.5, 0.75, 0.01, 0.75, 0.01, 0.9578, 0.13, 0.9578, 0.13, 0.8125, 0.6875, 0.875, 0.6875, 0.875, 0.75, 0.8125, 0.75, 0.625, 0.6875, 0.6875, 0.6875, 0.6875, 0.75, 0.625, 0.75, 0.6875, 0.6875, 0.75, 0.6875, 0.75, 0.75, 0.6875, 0.75, 0.75, 0.6875, 0.8125, 0.6875, 0.8125, 0.75, 0.75, 0.75, 0.6875, 0.625, 0.625, 0.625, 0.625, 0.5, 0.625, 0.5, 0.75, 0.5, 0.875, 0.5, 0.875, 0.5, 0.875, 0.625, 0.8125, 0.625, 0.75, 0.625, 0.75, 0.625, 0.8125, 0.625, 0.8125, 0.6875, 0.75, 0.6875, 0.6875, 0.625, 0.75, 0.625, 0.75, 0.6875, 0.6875, 0.6875, 0.625, 0.625, 0.6875, 0.625, 0.6875, 0.6875, 0.625, 0.6875, 0.8125, 0.625, 0.875, 0.625, 0.875, 0.6875, 0.8125, 0.6875, 0.8125, 0.6875, 0.8125, 0.75, 0.875, 0.75, 0.875, 0.6875, 0.625, 0.6875, 0.625, 0.75, 0.6875, 0.75, 0.6875, 0.6875, 0.6875, 0.6875, 0.6875, 0.75, 0.75, 0.75, 0.75, 0.6875, 0.75, 0.6875, 0.75, 0.75, 0.8125, 0.75, 0.8125, 0.6875, 0.75, 0.625, 0.75, 0.6875, 0.8125, 0.6875, 0.8125, 0.625, 0.6875, 0.625, 0.6875, 0.6875, 0.75, 0.6875, 0.75, 0.625, 0.75, 0.625, 0.8125, 0.625, 0.875, 0.625, 0.875, 0.5, 0.75, 0.5, 0.0, 0.0, 0.625, 0.625, 0.6875, 0.625, 0.625, 0.625, 0.625, 0.6875, 0.6875, 0.6875, 0.6875, 0.625, 0.8125, 0.625, 0.8125, 0.6875, 0.875, 0.6875, 0.875, 0.625, 0.625, 0.5, 0.75, 0.5, 0.75, 0.5, 0.625, 0.5, 0.625, 0.5, 0.875, 0.5, 0.875, 0.5, 0.75, 0.5, 0.75, 0.5, 0.8125, 0.75, 0.8125, 0.75, 0.8125, 0.6875, 0.8125, 0.6875, 0.75, 0.75, 0.75, 0.75, 0.75, 0.6875, 0.75, 0.6875, 0.875, 0.6875, 0.875, 0.6875, 0.875, 0.75, 0.875, 0.75, 0.75, 0.625, 0.75, 0.625, 0.75, 0.6875, 0.75, 0.6875, 0.875, 0.625, 0.875, 0.625, 0.875, 0.6875, 0.875, 0.6875, 0.8125, 0.6875, 0.8125, 0.6875, 0.8125, 0.75, 0.8125, 0.75, 0.875, 0.5, 0.875, 0.5, 0.875, 0.625, 0.875, 0.625, 0.8125, 0.6875, 0.8125, 0.6875, 0.8125, 0.625, 0.8125, 0.625, 0.625, 0.625, 0.625, 0.625, 0.625, 0.5, 0.625, 0.5, 0.625, 0.75, 0.625, 0.75, 0.625, 0.6875, 0.625, 0.6875, 0.625, 0.6875, 0.625, 0.6875, 0.625, 0.625, 0.625, 0.625, 0.875, 0.75, 0.875, 0.75, 0.8125, 0.75, 0.8125, 0.75, 0.6875, 0.6875, 0.6875, 0.6875, 0.6875, 0.625, 0.6875, 0.625, 0.875, 0.5, 0.875, 0.5, 0.875, 0.5, 0.875, 0.5, 0.6875, 0.75, 0.6875, 0.75, 0.625, 0.75, 0.625, 0.75, 0.75, 0.75, 0.75, 0.75, 0.6875, 0.75, 0.6875, 0.75, 0.75, 0.6875, 0.75, 0.6875, 0.75, 0.625, 0.75, 0.625, 0.8125, 0.75, 0.8125, 0.75, 0.75, 0.75, 0.75, 0.75, 0.6875, 0.6875, 0.6875, 0.6875, 0.6875, 0.75, 0.6875, 0.75, 0.6875, 0.75, 0.6875, 0.75, 0.6875, 0.6875, 0.6875, 0.6875, 0.8125, 0.625, 0.8125, 0.625, 0.8125, 0.6875, 0.8125, 0.6875, 0.75, 0.6875, 0.75, 0.6875, 0.75, 0.75, 0.75, 0.75, 0.6875, 0.625, 0.6875, 0.625, 0.6875, 0.6875, 0.6875, 0.6875, 0.625, 0.5, 0.625, 0.5, 0.625, 0.5, 0.625, 0.5, 0.0, 0.0, 0.0, 0.0, 0.0, 0.0, 0.625, 0.5, 0.625, 0.5, 0.625, 0.5, 0.625, 0.5, 0.625, 0.5, 0.625, 0.5, 0.625, 0.5, 0.625, 0.5, 0.625, 0.5, 0.625, 0.5, 0.625, 0.5, 0.625, 0.5, 0.625, 0.5, 0.625, 0.5, 0.625, 0.5, 0.625, 0.5, 0.625, 0.5, 0.625, 0.5, 0.625, 0.5, 0.625, 0.5, 0.625, 0.5, 0.625, 0.5, 0.0, 0.0, 0.0, 0.0, 0.0, 0.0, 0.0, 0.0, 0.625, 0.5, 0.625, 0.5, 0.625, 0.5, 0.625, 0.5, 0.625, 0.5, 0.625, 0.5, 0.625, 0.5, 0.625, 0.5, 0.0, 0.0, 0.0, 0.0, 0.0, 0.0, 0.0, 0.0, 0.625, 0.5, 0.625, 0.5, 0.625, 0.5, 0.625, 0.5, 0.625, 0.5, 0.625, 0.5, 0.625, 0.5, 0.625, 0.5, 0.0, 0.0, 0.0, 0.0, 0.0, 0.0, 0.0, 0.0, 0.8207, 0.5153, 0.1667, 0.7, 0.3333, 0.7, 0.7181, 0.5153, 0.7181, 0.5153, 0.3333, 0.7, 0.5, 0.7, 0.6154, 0.5153, 0.6154, 0.5153, 0.5, 0.7, 0.6667, 0.7, 0.6282, 0.5153, 0.6282, 0.5153, 0.6667, 0.7, 0.8333, 0.7, 0.7564, 0.5153, 0.7564, 0.5153, 0.8333, 0.7, 1.0, 0.7, 0.8846, 0.5153, 0.8079, 0.5153, -8.941e-08, 0.7, 0.1667, 0.7, 0.8207, 0.5153, 1.0, 0.7, 0.8333, 0.7, 0.8333, 0.75, 1.0, 0.75, 0.8333, 0.7, 0.6667, 0.7, 0.6667, 0.75, 0.8333, 0.75, 0.6667, 0.7, 0.5, 0.7, 0.5, 0.75, 0.6667, 0.75, 0.5, 0.7, 0.3333, 0.7, 0.3333, 0.75, 0.5, 0.75, 0.3333, 0.7, 0.1667, 0.7, 0.1667, 0.75, 0.3333, 0.75, 0.1667, 0.7, -8.941e-08, 0.7, -8.941e-08, 0.75, 0.1667, 0.75, 0.875, 0.5, 0.8079, 0.5153, 0.8207, 0.5153, 0.875, 0.5, 0.75, 0.5, 0.7564, 0.5153, 0.8846, 0.5153, 0.875, 0.5, 0.625, 0.5, 0.6282, 0.5153, 0.7564, 0.5153, 0.75, 0.5, 0.625, 0.5, 0.6154, 0.5153, 0.6282, 0.5153, 0.625, 0.5, 0.75, 0.5, 0.7181, 0.5153, 0.6154, 0.5153, 0.625, 0.5, 0.875, 0.5, 0.8207, 0.5153, 0.7181, 0.5153, 0.75, 0.5, 1.0, 0.7, 0.8333, 0.7, 0.8333, 0.75, 1.0, 0.75, 0.8333, 0.7, 0.6667, 0.7, 0.6667, 0.75, 0.8333, 0.75, 0.6667, 0.7, 0.5, 0.7, 0.5, 0.75, 0.6667, 0.75, 0.5, 0.7, 0.3333, 0.7, 0.3333, 0.75, 0.5, 0.75, 0.3333, 0.7, 0.1667, 0.7, 0.1667, 0.75, 0.3333, 0.75, 0.1667, 0.7, -8.941e-08, 0.7, -8.941e-08, 0.75, 0.1667, 0.75, 1.0, 0.5, 0.8333, 0.5, 0.8333, 0.5036, 1.0, 0.5036, 0.8333, 0.5, 0.6667, 0.5, 0.6667, 0.5036, 0.8333, 0.5036, 0.6667, 0.5, 0.5, 0.5, 0.5, 0.5036, 0.6667, 0.5036, 0.5, 0.5, 0.3333, 0.5, 0.3333, 0.5036, 0.5, 0.5036, 0.3333, 0.5, 0.1667, 0.5, 0.1667, 0.5036, 0.3333, 0.5036, 0.1667, 0.5, -8.941e-08, 0.5, -8.941e-08, 0.5036, 0.1667, 0.5036, 0.0, 0.0, 0.0, 0.0, 0.0, 0.0, 0.0, 0.0, 0.7184, 0.75, 0.7184, 0.75, 0.7184, 0.625, 0.7184, 0.625, 0.625, 0.4066, 0.625, 0.4066, 0.625, 0.375, 0.625, 0.375, 0.7184, 0.625, 0.7184, 0.625, 0.7184, 0.5, 0.7184, 0.5, 0.625, 0.875, 0.625, 0.875, 0.625, 0.8434, 0.625, 0.8434, 0.0, 0.0, 0.0, 0.0, 0.0, 0.0, 0.0, 0.0, 0.0, 0.0, 0.0, 0.0, 0.0, 0.0, 0.0, 0.0, 0.7184, 0.75, 0.7184, 0.75, 0.7184, 0.625, 0.7184, 0.625, 0.625, 0.4066, 0.625, 0.4066, 0.625, 0.375, 0.625, 0.375, 0.7184, 0.625, 0.7184, 0.625, 0.7184, 0.5, 0.7184, 0.5, 0.625, 0.875, 0.625, 0.875, 0.625, 0.8434, 0.625, 0.8434, 0.0, 0.0, 0.0, 0.0, 0.0, 0.0, 0.0, 0.0])
me_cube.materials.append(mat_material)
me_cube.use_remesh_preserve_volume = False
me_cube.use_remesh_preserve_attributes = False
me_cube.use_mirror_vertex_groups = False
me_cube.update()
arm_armature = bpy.data.armatures.new('Armature')  # bones are not reproduced

# ---- objects
ob_cube = bpy.data.objects.new('Cube', me_cube)
ob_armature = bpy.data.objects.new('Armature', arm_armature)

# ---- transforms, parenting, visibility, modifiers, constraints
ob_cube.parent = ob_armature
ob_cube.matrix_parent_inverse = Matrix(((1.0, -0.0, 0.0, -0.0), (-0.0, 1.0, -0.0, 0.0), (0.0, -0.0, 1.0, 0.8055), (-0.0, 0.0, -0.0, 1.0)))
ob_cube.location = (0.0, 0.0, 0.0)
ob_cube.lock_rotations_4d = False
ob_cube.empty_display_type = 'ARROWS'
ob_cube.lineart.crease_threshold = 0.0
_vg = ob_cube.vertex_groups.new(name='lower_spine')
for _i, _w in zip([1, 3, 4, 5, 8, 9, 10, 12, 14, 15, 16, 17, 18, 19, 33, 35, 42, 44, 46, 48, 50, 52, 211, 213, 214, 216, 218, 219, 220, 221, 224, 225, 226, 227, 228, 229, 230, 232, 234, 235, 236, 237, 238, 239, 266, 268, 279, 281, 283, 285, 287, 289], [0.0895, 0.1268, 0.7049, 0.7104, 0.1547, 0.2813, 0.1547, 0.1322, 0.8102, 0.8015, 0.06151, 0.0127, 0.2137, 0.7593, 0.7032, 0.1855, 0.05228, 0.0141, 0.01517, 0.04283, 0.1189, 0.1336, 0.0895, 0.1268, 0.3557, 0.3677, 0.7049, 0.7104, 0.8144, 0.8178, 0.0457, 0.08858, 0.1547, 0.2813, 0.3943, 0.8176, 0.1547, 0.1322, 0.8102, 0.8015, 0.06151, 0.0127, 0.2137, 0.7593, 0.7032, 0.1855, 0.05228, 0.0141, 0.01517, 0.04283, 0.1189, 0.1336]): _vg.add([_i], _w, 'REPLACE')
_vg = ob_cube.vertex_groups.new(name='upper_spine')
for _i, _w in zip([4, 5, 6, 7, 8, 9, 11, 13, 14, 15, 16, 17, 18, 19, 33, 34, 35, 80, 81, 82, 204, 205, 207, 208, 215, 217, 218, 219, 220, 221, 222, 223, 224, 225, 226, 227, 228, 229, 231, 233, 234, 235, 236, 237, 238, 239, 241, 249, 266, 267, 268, 317, 318, 319, 441, 442, 443, 444, 447, 448, 449, 452], [0.1337, 0.09722, 0.1108, 0.1502, 0.678, 0.6014, 0.009053, 0.08385, 0.02199, 0.09021, 0.7397, 0.6714, 0.7339, 0.1838, 0.1558, 0.1035, 0.6629, 0.03726, 0.0277, 0.02192, 0.04193, 0.004526, 0.02096, 0.002263, 0.717, 0.06937, 0.1337, 0.09722, 0.08022, 0.004828, 0.1108, 0.1502, 0.7002, 0.7853, 0.678, 0.6014, 0.5635, 0.1339, 0.009053, 0.08385, 0.02199, 0.09021, 0.7397, 0.6714, 0.7339, 0.1838, 0.0679, 0.005387, 0.1558, 0.1035, 0.6629, 0.03726, 0.0277, 0.02192, 0.3924, 0.03468, 0.04193, 0.004526, 0.2302, 0.02096, 0.002263, 0.01734]): _vg.add([_i], _w, 'REPLACE')
_vg = ob_cube.vertex_groups.new(name='neck')
for _i, _w in zip([20, 21, 24, 30, 204, 205, 207, 208, 240, 241, 242, 243, 248, 249, 253, 254, 260, 261, 262, 270, 276, 441, 442, 443, 444, 446, 447, 448, 449, 451, 452], [0.0532, 0.0256, 0.1717, 0.06657, 0.0266, 0.0128, 0.0399, 0.0192, 0.0532, 0.2045, 0.1628, 0.0256, 0.1717, 0.1263, 0.1091, 0.02015, 0.0002744, 0.06764, 0.06657, 0.9994, 0.06123, 0.1023, 0.08141, 0.0266, 0.0128, 0.4997, 0.1534, 0.0399, 0.0192, 0.7496, 0.1221]): _vg.add([_i], _w, 'REPLACE')
_vg = ob_cube.vertex_groups.new(name='head')
for _i, _w in zip([11, 13, 20, 21, 22, 23, 24, 25, 26, 27, 28, 29, 30, 31, 36, 37, 38, 39, 40, 204, 205, 206, 207, 208, 209, 215, 217, 231, 233, 240, 241, 242, 243, 244, 245, 246, 247, 248, 249, 250, 251, 252, 253, 254, 255, 256, 257, 258, 259, 260, 261, 262, 263, 269, 271, 272, 273, 274, 275, 276, 277, 441, 442, 443, 444, 445, 447, 448, 449, 450, 452], [0.0382, 0.04472, 0.8514, 0.8841, 0.9961, 0.9961, 0.7831, 0.9883, 0.96, 0.9898, 0.9886, 0.9651, 0.912, 0.9717, 0.02311, 0.8922, 0.9972, 0.97, 0.9919, 0.4481, 0.4612, 0.4576, 0.6498, 0.6726, 0.6749, 0.03192, 0.04184, 0.0382, 0.04472, 0.8514, 0.6953, 0.7753, 0.8841, 0.9961, 0.9966, 0.9974, 0.9961, 0.7831, 0.8253, 0.9854, 0.9883, 0.9789, 0.8776, 0.9501, 0.9859, 0.96, 0.9898, 0.9886, 0.9651, 0.9682, 0.9139, 0.912, 0.9717, 0.02311, 0.8922, 0.9994, 0.9972, 0.97, 0.9919, 0.9322, 0.9901, 0.3636, 0.4086, 0.4481, 0.4612, 0.4576, 0.5295, 0.6498, 0.6726, 0.6749, 0.5919]): _vg.add([_i], _w, 'REPLACE')
_vg = ob_cube.vertex_groups.new(name='shoulder.l')
for _i, _w in zip([0, 2, 6, 7, 8, 9, 11, 13, 16, 17, 18, 20, 21, 24, 32, 34, 35, 36, 37, 77, 78, 79, 80, 81, 82, 95, 204, 205, 206, 207, 208, 209, 215, 217, 224, 225, 241, 242, 265, 441, 442, 446, 447, 451, 452], [0.8161, 0.8638, 0.1755, 0.5664, 0.06385, 0.0582, 0.9115, 0.8567, 0.1445, 0.1355, 0.0001761, 0.08451, 0.07486, 0.01187, 0.9051, 0.5064, 0.06933, 0.9458, 0.08197, 0.2583, 0.5063, 0.5355, 0.2774, 0.1934, 0.125, 0.0002953, 0.4706, 0.4932, 0.5139, 0.2776, 0.284, 0.2979, 0.1113, 0.4387, 0.08063, 0.04584, 0.006569, 0.02899, 0.482, 0.05895, 0.2338, 0.241, 0.03276, 0.1205, 0.1314]): _vg.add([_i], _w, 'REPLACE')
_vg = ob_cube.vertex_groups.new(name='upper_arm.l')
for _i, _w in zip([0, 2, 6, 7, 8, 9, 16, 17, 32, 34, 35, 77, 78, 79, 80, 81, 82, 83, 84, 85, 86, 87, 88, 89, 90, 91, 92, 93, 94, 95, 96, 97, 98, 99, 100, 180, 181, 182, 183, 184, 185, 186, 187, 188, 189, 190, 191, 224], [0.1624, 0.1181, 0.7049, 0.2577, 0.08262, 0.01999, 0.04209, 0.1557, 0.08855, 0.3662, 0.05972, 0.726, 0.4913, 0.4579, 0.6709, 0.7583, 0.8342, 0.05285, 0.9374, 0.99, 0.9867, 0.9421, 0.05941, 0.9892, 0.9526, 0.05616, 0.9708, 0.953, 0.05158, 0.962, 0.9373, 0.05666, 0.9799, 0.9342, 0.06473, 0.4951, 0.5007, 0.5044, 0.5023, 0.497, 0.4995, 0.03236, 0.02833, 0.02579, 0.02808, 0.02971, 0.02643, 0.04126]): _vg.add([_i], _w, 'REPLACE')
_vg = ob_cube.vertex_groups.new(name='lower_arm.l')
for _i, _w in zip([83, 84, 87, 88, 90, 91, 93, 94, 96, 97, 99, 100, 113, 114, 115, 116, 117, 118, 119, 120, 121, 122, 123, 124, 125, 126, 127, 128, 129, 130, 131, 132, 133, 134, 135, 136, 137, 138, 139, 140, 141, 142, 143, 144, 145, 146, 147, 148, 149, 150, 151, 152, 153, 154, 155, 156, 157, 158, 159, 160, 161, 162, 163, 164, 165, 166, 167, 168, 169, 170, 171, 172, 173, 174, 175, 176, 177, 178, 179, 180, 181, 182, 183, 184, 185, 186, 187, 188, 189, 190, 191], [0.9491, 0.06219, 0.057, 0.9322, 0.04209, 0.9143, 0.04095, 0.9342, 0.06153, 0.9401, 0.06508, 0.9353, 1.0, 1.0, 1.0, 1.0, 1.0, 1.0, 1.0, 1.0, 1.0, 1.0, 1.0, 1.0, 1.0, 1.0, 1.0, 1.0, 1.0, 1.0, 1.0, 1.0, 1.0, 1.0, 1.0, 1.0, 1.0, 1.0, 1.0, 1.0, 1.0, 1.0, 1.0, 1.0, 1.0, 1.0, 1.0, 1.0, 1.0, 1.0, 1.0, 1.0, 1.0, 1.0, 1.0, 1.0, 1.0, 1.0, 1.0, 1.0, 1.0, 1.0, 1.0, 1.0, 1.0, 1.0, 1.0, 1.0, 1.0, 1.0, 1.0, 1.0, 1.0, 1.0, 1.0, 1.0, 1.0, 1.0, 1.0, 0.5057, 0.4946, 0.4782, 0.4876, 0.5008, 0.5002, 1.0, 1.0, 1.0, 1.0, 1.0, 1.0]): _vg.add([_i], _w, 'REPLACE')
_vg = ob_cube.vertex_groups.new(name='hand.l')
for _i, _w in zip([114, 116, 121, 122, 124, 126, 128, 136, 137, 138, 140, 142, 143, 153, 155, 163, 166, 186, 189, 190, 191], [0.3719, 0.07475, 0.05959, 0.03095, 0.12, 0.4261, 0.124, 0.1195, 0.1084, 0.4547, 0.7561, 0.07169, 0.9364, 0.05149, 0.002309, 0.04973, 0.0557, 0.02487, 0.05422, 0.2273, 0.05975]): _vg.add([_i], _w, 'REPLACE')
_vg = ob_cube.vertex_groups.new(name='upper_finger_5.l')
for _i, _w in zip([114, 120, 121, 124, 126, 128, 134, 135, 139, 140, 147, 148, 151, 153, 155, 161, 162], [0.3799, 0.1923, 0.8892, 0.01352, 0.1382, 0.3363, 0.8537, 0.000745, 0.0001592, 0.2533, 0.9066, 0.9628, 0.03038, 0.05348, 0.876, 0.9421, 0.05563]): _vg.add([_i], _w, 'REPLACE')
_vg = ob_cube.vertex_groups.new(name='lower_fingeer_5.l')
for _i, _w in zip([113, 120, 134, 135, 139, 147, 161, 162], [0.9889, 0.8023, 0.1252, 0.974, 0.9748, 0.09134, 0.04943, 0.9438]): _vg.add([_i], _w, 'REPLACE')
_vg = ob_cube.vertex_groups.new(name='upper_finger_4.l')
for _i, _w in zip([114, 121, 124, 126, 128, 151, 153, 155], [0.001976, 0.0653, 0.04882, 0.1657, 0.4529, 0.02235, 0.7832, 0.04701]): _vg.add([_i], _w, 'REPLACE')
_vg = ob_cube.vertex_groups.new(name='lower_finger_4.l')
for _i, _w in zip([118, 119, 127, 129, 145, 146, 154, 156], [0.9994, 0.9994, 0.9838, 0.9816, 0.9982, 0.9989, 0.9751, 0.9685]): _vg.add([_i], _w, 'REPLACE')
_vg = ob_cube.vertex_groups.new(name='upper_finger_3.l')
for _i, _w in zip([124, 142, 149, 151, 153, 155], [0.08784, 0.007581, 0.03726, 0.7146, 0.02491, 0.0002707]): _vg.add([_i], _w, 'REPLACE')
_vg = ob_cube.vertex_groups.new(name='lower_finger_3.l')
for _i, _w in zip([117, 125, 132, 133, 144, 152, 159, 160], [0.9997, 0.9848, 0.9849, 0.9996, 0.9994, 0.975, 0.9794, 0.9995]): _vg.add([_i], _w, 'REPLACE')
_vg = ob_cube.vertex_groups.new(name='upper_finger_2.l')
for _i, _w in zip([116, 122, 124, 126, 128, 142, 149, 151, 153], [0.2427, 0.9004, 0.6458, 0.2006, 0.04081, 0.08791, 0.9169, 0.131, 0.009708]): _vg.add([_i], _w, 'REPLACE')
_vg = ob_cube.vertex_groups.new(name='lower_finger_2.l')
for _i, _w in zip([115, 123, 124, 130, 131, 141, 150, 157, 158], [0.9994, 0.9817, 0.001578, 0.9764, 0.9992, 0.9995, 0.9794, 0.9736, 0.9993]): _vg.add([_i], _w, 'REPLACE')
_vg = ob_cube.vertex_groups.new(name='upper_finger_1.l')
for _i, _w in zip([116, 122, 137, 138, 142, 143, 164, 165, 166, 167, 168, 169, 170, 171, 172, 173, 174, 175, 187, 188, 189, 190], [0.6059, 0.03455, 0.7427, 0.04158, 0.7622, 0.007142, 0.8359, 0.03849, 0.8893, 0.897, 0.8795, 0.9617, 0.818, 0.9573, 0.09117, 0.06939, 0.07153, 0.08131, 0.01925, 0.418, 0.3714, 0.02079]): _vg.add([_i], _w, 'REPLACE')
_vg = ob_cube.vertex_groups.new(name='lower_finger_1.l')
for _i, _w in zip([116, 142, 166, 168, 170, 172, 173, 174, 175, 176, 177, 178, 179], [0.005281, 0.07121, 0.03292, 0.1063, 0.1748, 0.8933, 0.9253, 0.9262, 0.9191, 0.9962, 0.9983, 0.9962, 0.9982]): _vg.add([_i], _w, 'REPLACE')
_vg = ob_cube.vertex_groups.new(name='shoulder.r')
for _i, _w in zip([210, 212, 215, 217, 222, 223, 224, 225, 226, 227, 231, 233, 236, 237, 238, 240, 241, 242, 243, 248, 264, 265, 267, 268, 269, 271, 314, 315, 316, 317, 318, 319, 332, 441, 442, 443, 444, 445, 446, 447, 448, 449, 450, 451, 452], [0.8161, 0.8638, 0.1113, 0.4387, 0.1755, 0.5664, 0.08063, 0.04584, 0.06385, 0.0582, 0.9115, 0.8567, 0.1445, 0.1355, 0.0001761, 0.08451, 0.006569, 0.02899, 0.07486, 0.01187, 0.9051, 0.482, 0.5064, 0.06933, 0.9458, 0.08197, 0.2583, 0.5063, 0.5355, 0.2774, 0.1934, 0.125, 0.0002953, 0.05895, 0.2338, 0.4706, 0.4932, 0.5139, 0.241, 0.03276, 0.2776, 0.284, 0.2979, 0.1205, 0.1314]): _vg.add([_i], _w, 'REPLACE')
_vg = ob_cube.vertex_groups.new(name='upper_arm.r')
for _i, _w in zip([210, 212, 222, 223, 224, 226, 227, 236, 237, 264, 267, 268, 314, 315, 316, 317, 318, 319, 320, 321, 322, 323, 324, 325, 326, 327, 328, 329, 330, 331, 332, 333, 334, 335, 336, 337, 417, 418, 419, 420, 421, 422, 423, 424, 425, 426, 427, 428], [0.1624, 0.1181, 0.7049, 0.2577, 0.04126, 0.08262, 0.01999, 0.04209, 0.1557, 0.08855, 0.3662, 0.05972, 0.726, 0.4913, 0.4579, 0.6709, 0.7583, 0.8342, 0.05285, 0.9374, 0.99, 0.9867, 0.9421, 0.05941, 0.9892, 0.9526, 0.05616, 0.9708, 0.953, 0.05158, 0.962, 0.9373, 0.05666, 0.9799, 0.9342, 0.06473, 0.4951, 0.5007, 0.5044, 0.5023, 0.497, 0.4995, 0.03236, 0.02833, 0.02579, 0.02808, 0.02971, 0.02643]): _vg.add([_i], _w, 'REPLACE')
_vg = ob_cube.vertex_groups.new(name='lower_arm.r')
for _i, _w in zip([83, 87, 88, 91, 94, 113, 114, 115, 116, 117, 118, 119, 120, 121, 122, 123, 124, 125, 126, 127, 128, 129, 130, 131, 132, 133, 134, 135, 136, 137, 138, 139, 140, 141, 142, 143, 144, 145, 146, 147, 148, 149, 150, 151, 152, 153, 154, 155, 156, 157, 158, 159, 160, 161, 162, 163, 164, 165, 166, 167, 168, 169, 170, 171, 172, 173, 174, 175, 176, 177, 178, 179, 180, 181, 182, 186, 187, 188, 189, 190, 191, 320, 321, 324, 325, 327, 328, 330, 331, 333, 334, 336, 337, 350, 351, 352, 353, 354, 355, 356, 357, 358, 359, 360, 361, 362, 363, 364, 365, 366, 367, 368, 369, 370, 371, 372, 373, 374, 375, 376, 377, 378, 379, 380, 381, 382, 383, 384, 385, 386, 387, 388, 389, 390, 391, 392, 393, 394, 395, 396, 397, 398, 399, 400, 401, 402, 403, 404, 405, 406, 407, 408, 409, 410, 411, 412, 413, 414, 415, 416, 417, 418, 419, 420, 421, 422, 423, 424, 425, 426, 427, 428], [0.0, 0.0, 0.0, 0.0, 0.0, 0.0, 0.0, 0.0, 0.0, 0.0, 0.0, 0.0, 0.0, 0.0, 0.0, 0.0, 0.0, 0.0, 0.0, 0.0, 0.0, 0.0, 0.0, 0.0, 0.0, 0.0, 0.0, 0.0, 0.0, 0.0, 0.0, 0.0, 0.0, 0.0, 0.0, 0.0, 0.0, 0.0, 0.0, 0.0, 0.0, 0.0, 0.0, 0.0, 0.0, 0.0, 0.0, 0.0, 0.0, 0.0, 0.0, 0.0, 0.0, 0.0, 0.0, 0.0, 0.0, 0.0, 0.0, 0.0, 0.0, 0.0, 0.0, 0.0, 0.0, 0.0, 0.0, 0.0, 0.0, 0.0, 0.0, 0.0, 0.0, 0.0, 0.0, 0.0, 0.0, 0.0, 0.0, 0.0, 0.0, 0.9491, 0.06219, 0.057, 0.9322, 0.04209, 0.9143, 0.04095, 0.9342, 0.06153, 0.9401, 0.06508, 0.9353, 1.0, 1.0, 1.0, 1.0, 1.0, 1.0, 1.0, 1.0, 1.0, 1.0, 1.0, 1.0, 1.0, 1.0, 1.0, 1.0, 1.0, 1.0, 1.0, 1.0, 1.0, 1.0, 1.0, 1.0, 1.0, 1.0, 1.0, 1.0, 1.0, 1.0, 1.0, 1.0, 1.0, 1.0, 1.0, 1.0, 1.0, 1.0, 1.0, 1.0, 1.0, 1.0, 1.0, 1.0, 1.0, 1.0, 1.0, 1.0, 1.0, 1.0, 0.9977, 1.0, 1.0, 1.0, 1.0, 1.0, 1.0, 1.0, 1.0, 1.0, 1.0, 1.0, 1.0, 1.0, 1.0, 1.0, 1.0, 0.5057, 0.4946, 0.4782, 0.4876, 0.5008, 0.5002, 0.9924, 1.0, 1.0, 1.0, 1.0, 1.0]): _vg.add([_i], _w, 'REPLACE')
_vg = ob_cube.vertex_groups.new(name='hand.r')
for _i, _w in zip([351, 353, 358, 359, 361, 363, 365, 373, 374, 375, 377, 379, 380, 390, 392, 400, 403, 423, 426, 427, 428], [0.3719, 0.07475, 0.05959, 0.03095, 0.12, 0.4261, 0.124, 0.1195, 0.1084, 0.4547, 0.7561, 0.07169, 0.9364, 0.05149, 0.002309, 0.04973, 0.0557, 0.02487, 0.05422, 0.2273, 0.05975]): _vg.add([_i], _w, 'REPLACE')
_vg = ob_cube.vertex_groups.new(name='upper_finger_5.r')
for _i, _w in zip([351, 357, 358, 361, 363, 365, 371, 372, 376, 377, 384, 385, 388, 390, 392, 398, 399], [0.3799, 0.1923, 0.8892, 0.01352, 0.1382, 0.3363, 0.8537, 0.000745, 0.0001592, 0.2533, 0.9066, 0.9628, 0.03038, 0.05348, 0.876, 0.9421, 0.05563]): _vg.add([_i], _w, 'REPLACE')
_vg = ob_cube.vertex_groups.new(name='lower_fingeer_5.r')
for _i, _w in zip([350, 357, 371, 372, 376, 384, 398, 399], [0.9889, 0.8023, 0.1252, 0.974, 0.9748, 0.09134, 0.04943, 0.9438]): _vg.add([_i], _w, 'REPLACE')
_vg = ob_cube.vertex_groups.new(name='upper_finger_4.r')
for _i, _w in zip([351, 358, 361, 363, 365, 388, 390, 392], [0.001976, 0.0653, 0.04882, 0.1657, 0.4529, 0.02235, 0.7832, 0.04701]): _vg.add([_i], _w, 'REPLACE')
_vg = ob_cube.vertex_groups.new(name='lower_finger_4.r')
for _i, _w in zip([355, 356, 364, 366, 382, 383, 391, 393], [0.9994, 0.9994, 0.9838, 0.9816, 0.9982, 0.9989, 0.9751, 0.9685]): _vg.add([_i], _w, 'REPLACE')
_vg = ob_cube.vertex_groups.new(name='upper_finger_3.r')
for _i, _w in zip([361, 379, 386, 388, 390, 392], [0.08784, 0.007581, 0.03726, 0.7146, 0.02491, 0.0002707]): _vg.add([_i], _w, 'REPLACE')
_vg = ob_cube.vertex_groups.new(name='lower_finger_3.r')
for _i, _w in zip([354, 362, 369, 370, 381, 389, 396, 397], [0.9997, 0.9848, 0.9849, 0.9996, 0.9994, 0.975, 0.9794, 0.9995]): _vg.add([_i], _w, 'REPLACE')
_vg = ob_cube.vertex_groups.new(name='upper_finger_2.r')
for _i, _w in zip([353, 359, 361, 363, 365, 379, 386, 388, 390], [0.2427, 0.9004, 0.6458, 0.2006, 0.04081, 0.08791, 0.9169, 0.131, 0.009708]): _vg.add([_i], _w, 'REPLACE')
_vg = ob_cube.vertex_groups.new(name='lower_finger_2.r')
for _i, _w in zip([352, 360, 361, 367, 368, 378, 387, 394, 395], [0.9994, 0.9817, 0.001578, 0.9764, 0.9992, 0.9995, 0.9794, 0.9736, 0.9993]): _vg.add([_i], _w, 'REPLACE')
_vg = ob_cube.vertex_groups.new(name='upper_finger_1.r')
for _i, _w in zip([353, 359, 374, 375, 379, 380, 401, 402, 403, 404, 405, 406, 407, 408, 409, 410, 411, 412, 424, 425, 426, 427], [0.6059, 0.03455, 0.7427, 0.04158, 0.7622, 0.007142, 0.8359, 0.03849, 0.8893, 0.897, 0.8795, 0.9617, 0.818, 0.9573, 0.09117, 0.06939, 0.07153, 0.08131, 0.01925, 0.418, 0.3714, 0.02079]): _vg.add([_i], _w, 'REPLACE')
_vg = ob_cube.vertex_groups.new(name='lower_finger_1.r')
for _i, _w in zip([353, 379, 403, 405, 407, 409, 410, 411, 412, 413, 414, 415, 416], [0.005281, 0.07121, 0.03292, 0.1063, 0.1748, 0.8933, 0.9253, 0.9262, 0.9191, 0.9962, 0.9983, 0.9962, 0.9982]): _vg.add([_i], _w, 'REPLACE')
_vg = ob_cube.vertex_groups.new(name='upper_leg.l')
for _i, _w in zip([1, 3, 4, 5, 10, 12, 14, 15, 19, 33, 42, 44, 46, 48, 50, 52, 54, 55, 56, 57, 58, 59, 61, 62, 63, 65, 66, 67, 69, 70, 71, 73, 74, 75, 192, 193, 194, 195, 196, 197, 214, 216, 220, 221, 229], [0.8943, 0.8551, 0.1377, 0.1759, 0.8391, 0.8598, 0.1476, 0.103, 0.0008886, 0.1129, 0.9431, 0.9613, 0.9621, 0.9507, 0.8777, 0.8615, 0.1272, 0.8965, 0.9836, 0.9861, 0.8972, 0.1351, 0.987, 0.9003, 0.1084, 0.9879, 0.9328, 0.06598, 0.9787, 0.8969, 0.1084, 0.9752, 0.8905, 0.134, 0.5119, 0.5162, 0.5043, 0.4994, 0.5026, 0.5122, 0.3169, 0.3138, 0.05056, 0.07502, 0.001217]): _vg.add([_i], _w, 'REPLACE')
_vg = ob_cube.vertex_groups.new(name='lower_leg.l')
for _i, _w in zip([41, 43, 45, 47, 49, 51, 53, 54, 55, 58, 59, 60, 62, 63, 64, 66, 67, 68, 70, 71, 72, 74, 75, 76, 101, 102, 103, 104, 105, 106, 107, 109, 110, 192, 193, 194, 195, 196, 197, 198, 199, 200, 201, 202, 203], [0.9764, 0.9797, 0.9822, 0.9771, 0.965, 0.9758, 0.9954, 0.8727, 0.1029, 0.1023, 0.8648, 0.9949, 0.09941, 0.8915, 0.9963, 0.06666, 0.934, 0.9984, 0.1024, 0.8915, 0.9975, 0.1085, 0.8659, 0.9962, 0.5025, 0.4552, 0.1771, 0.05522, 0.1722, 0.452, 0.0778, 0.06017, 0.01058, 0.4878, 0.4836, 0.4955, 0.5003, 0.497, 0.4872, 0.9873, 0.9892, 0.9878, 0.9812, 0.986, 0.9859]): _vg.add([_i], _w, 'REPLACE')
_vg = ob_cube.vertex_groups.new(name='foot.l')
for _i, _w in zip([49, 101, 102, 103, 104, 105, 106, 107, 108, 109, 110, 111, 112, 201], [0.02003, 0.4975, 0.5448, 0.8229, 0.9448, 0.8277, 0.548, 0.9222, 0.9981, 0.9398, 0.9697, 1.002, 0.9943, 0.01002]): _vg.add([_i], _w, 'REPLACE')
_vg = ob_cube.vertex_groups.new(name='upper_leg.r')
for _i, _w in zip([211, 213, 214, 216, 218, 219, 220, 221, 229, 230, 232, 234, 235, 239, 266, 279, 281, 283, 285, 287, 289, 291, 292, 293, 294, 295, 296, 298, 299, 300, 302, 303, 304, 306, 307, 308, 310, 311, 312, 429, 430, 431, 432, 433, 434], [0.8943, 0.8551, 0.3169, 0.3138, 0.1377, 0.1759, 0.05056, 0.07502, 0.001217, 0.8391, 0.8598, 0.1476, 0.103, 0.0008886, 0.1129, 0.9431, 0.9613, 0.9621, 0.9507, 0.8777, 0.8615, 0.1272, 0.8965, 0.9836, 0.9861, 0.8972, 0.1351, 0.987, 0.9003, 0.1084, 0.9879, 0.9328, 0.06598, 0.9787, 0.8969, 0.1084, 0.9752, 0.8905, 0.134, 0.5119, 0.5162, 0.5043, 0.4994, 0.5026, 0.5122]): _vg.add([_i], _w, 'REPLACE')
_vg = ob_cube.vertex_groups.new(name='lower_leg.r')
for _i, _w in zip([278, 280, 282, 284, 286, 288, 290, 291, 292, 295, 296, 297, 299, 300, 301, 303, 304, 305, 307, 308, 309, 311, 312, 313, 338, 339, 340, 341, 342, 343, 344, 346, 347, 429, 430, 431, 432, 433, 434, 435, 436, 437, 438, 439, 440], [0.9764, 0.9797, 0.9822, 0.9771, 0.965, 0.9758, 0.9954, 0.8727, 0.1029, 0.1023, 0.8648, 0.9949, 0.09941, 0.8915, 0.9963, 0.06666, 0.934, 0.9984, 0.1024, 0.8915, 0.9975, 0.1085, 0.8659, 0.9962, 0.5025, 0.4552, 0.1771, 0.05522, 0.1722, 0.452, 0.0778, 0.06017, 0.01058, 0.4878, 0.4836, 0.4955, 0.5003, 0.497, 0.4872, 0.9873, 0.9892, 0.9878, 0.9812, 0.986, 0.9859]): _vg.add([_i], _w, 'REPLACE')
_vg = ob_cube.vertex_groups.new(name='foot.r')
for _i, _w in zip([286, 338, 339, 340, 341, 342, 343, 344, 345, 346, 347, 348, 349, 438], [0.02003, 0.4975, 0.5448, 0.8229, 0.9448, 0.8277, 0.548, 0.9222, 0.9981, 0.9398, 0.9697, 1.002, 0.9943, 0.01002]): _vg.add([_i], _w, 'REPLACE')
_m = ob_cube.modifiers.new('Armature', 'ARMATURE')
_m.object = ob_armature
ob_armature.location = (0.0, 0.0, 0.0)
ob_armature.show_in_front = True
ob_armature.lineart.crease_threshold = 0.0

# ---- collection membership
col_collection.objects.link(ob_cube)
col_collection.objects.link(ob_armature)

# ---- scene / render settings (as saved in the file)
scene.frame_start = 1; scene.frame_end = 24; scene.frame_set(0)
scene.render.engine = 'BLENDER_EEVEE_NEXT'
scene.cycles.use_denoising = False
scene.cycles.samples = 128
scene.cycles.sampling_pattern = 'TABULATED_SOBOL'
scene.cycles.use_adaptive_sampling = False
scene.cycles.use_light_tree = False
scene.view_settings.view_transform = 'Filmic'
bpy.context.view_layer.update()

# ---- added for rendering (the .blend has no active camera and no usable light): camera, sun
cam_auto = bpy.data.cameras.new('AutoCamera')
cam_auto.lens = 50.0
cam_auto.sensor_width = 36.0
cam_auto.clip_end = 1000.0
ob_auto_camera = bpy.data.objects.new('AutoCamera', cam_auto)
scene.collection.objects.link(ob_auto_camera)
ob_auto_camera.location = (5.64895, -6.79269, 4.34403)
ob_auto_camera.rotation_euler = (1.09748, -7.21219e-08, 0.694738)
scene.camera = ob_auto_camera
light_auto_sun = bpy.data.lights.new('AutoSun', 'SUN')
light_auto_sun.energy = 3.0
light_auto_sun.angle = 0.0523599
ob_auto_sun = bpy.data.objects.new('AutoSun', light_auto_sun)
scene.collection.objects.link(ob_auto_sun)
ob_auto_sun.rotation_euler = (0.872665, 0.174533, 0.523599)
bpy.context.view_layer.update()

